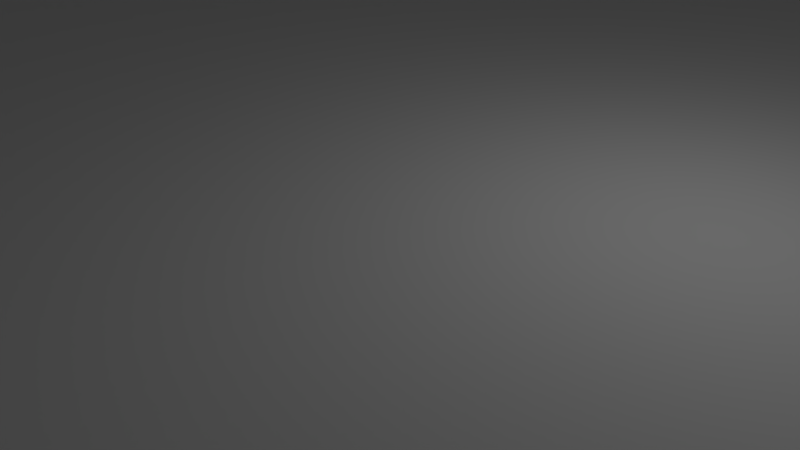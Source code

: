 # Source: odrive_adapter_i.blend  (saved by Blender 2.79.0; exported with 4.5.12 LTS)
import bpy
from mathutils import Matrix  # noqa: F401  (used for matrix-valued properties, if any)

bpy.ops.wm.read_factory_settings(use_empty=True)
scene = bpy.context.scene
scene.name = 'Scene'

# ---- collections
col_collection_1 = bpy.data.collections.new('Collection 1'); scene.collection.children.link(col_collection_1)

# ---- materials (node trees are filled in below, after node groups)
mat_material = bpy.data.materials.new('Material')
mat_material.alpha_threshold = 0.0
mat_material.use_transparent_shadow = False
mat_material.roughness = 0.5
mat_material.line_color = (0.0, 0.0, 0.0, 1.0)

# ---- material node trees

# ---- world
world_world = bpy.data.worlds.new('World'); scene.world = world_world
world_world.color = (0.05088, 0.05088, 0.05088)
world_world.use_sun_shadow = False
world_world.sun_shadow_jitter_overblur = 0.0
world_world.cycles.sampling_method = 'MANUAL'

# ---- cameras
cam_camera = bpy.data.cameras.new('Camera')
cam_camera.clip_end = 100.0
cam_camera.lens = 35.0
cam_camera.sensor_width = 32.0
cam_camera.sensor_height = 18.0
cam_camera.ortho_scale = 7.314
cam_camera.dof.focus_distance = 0.0
cam_camera.dof.aperture_fstop = 128.0

# ---- lights
light_lamp = bpy.data.lights.new('Lamp', 'POINT')
light_lamp.transmission_factor = 0.0
light_lamp.cutoff_distance = 30.0
light_lamp.energy = 100.0
light_lamp.shadow_buffer_clip_start = 1.001
light_lamp.shadow_soft_size = 0.1
light_lamp.shadow_maximum_resolution = 0.006
light_lamp.use_absolute_resolution = True

# ---- meshes
me_cylinder_015 = bpy.data.meshes.new('Cylinder.015')
me_cylinder_015.from_pydata([(0.0, 2.0, -10.0), (0.0, 2.0, 10.0), (0.2507, 1.984, -10.0), (0.2507, 1.984, 10.0), (0.4974, 1.937, -10.0), (0.4974, 1.937, 10.0), (0.7362, 1.86, -10.0), (0.7362, 1.86, 10.0), (0.9635, 1.753, -10.0), (0.9635, 1.753, 10.0), (1.176, 1.618, -10.0), (1.176, 1.618, 10.0), (1.369, 1.458, -10.0), (1.369, 1.458, 10.0), (1.541, 1.275, -10.0), (1.541, 1.275, 10.0), (1.689, 1.072, -10.0), (1.689, 1.072, 10.0), (1.81, 0.8516, -10.0), (1.81, 0.8516, 10.0), (1.902, 0.618, -10.0), (1.902, 0.618, 10.0), (1.965, 0.3748, -10.0), (1.965, 0.3748, 10.0), (1.996, 0.1256, -10.0), (1.996, 0.1256, 10.0), (1.996, -0.1256, -10.0), (1.996, -0.1256, 10.0), (1.965, -0.3748, -10.0), (1.965, -0.3748, 10.0), (1.902, -0.618, -10.0), (1.902, -0.618, 10.0), (1.81, -0.8516, -10.0), (1.81, -0.8516, 10.0), (1.689, -1.072, -10.0), (1.689, -1.072, 10.0), (1.541, -1.275, -10.0), (1.541, -1.275, 10.0), (1.369, -1.458, -10.0), (1.369, -1.458, 10.0), (1.176, -1.618, -10.0), (1.176, -1.618, 10.0), (0.9635, -1.753, -10.0), (0.9635, -1.753, 10.0), (0.7362, -1.86, -10.0), (0.7362, -1.86, 10.0), (0.4974, -1.937, -10.0), (0.4974, -1.937, 10.0), (0.2507, -1.984, -10.0), (0.2507, -1.984, 10.0), (-1.605e-06, -2.0, -10.0), (-1.605e-06, -2.0, 10.0), (-0.2507, -1.984, -10.0), (-0.2507, -1.984, 10.0), (-0.4974, -1.937, -10.0), (-0.4974, -1.937, 10.0), (-0.7363, -1.86, -10.0), (-0.7363, -1.86, 10.0), (-0.9635, -1.753, -10.0), (-0.9635, -1.753, 10.0), (-1.176, -1.618, -10.0), (-1.176, -1.618, 10.0), (-1.369, -1.458, -10.0), (-1.369, -1.458, 10.0), (-1.541, -1.275, -10.0), (-1.541, -1.275, 10.0), (-1.689, -1.072, -10.0), (-1.689, -1.072, 10.0), (-1.81, -0.8516, -10.0), (-1.81, -0.8516, 10.0), (-1.902, -0.618, -10.0), (-1.902, -0.618, 10.0), (-1.965, -0.3748, -10.0), (-1.965, -0.3748, 10.0), (-1.996, -0.1256, -10.0), (-1.996, -0.1256, 10.0), (-1.996, 0.1256, -10.0), (-1.996, 0.1256, 10.0), (-1.965, 0.3748, -10.0), (-1.965, 0.3748, 10.0), (-1.902, 0.618, -10.0), (-1.902, 0.618, 10.0), (-1.81, 0.8516, -10.0), (-1.81, 0.8516, 10.0), (-1.689, 1.072, -10.0), (-1.689, 1.072, 10.0), (-1.541, 1.275, -10.0), (-1.541, 1.275, 10.0), (-1.369, 1.458, -10.0), (-1.369, 1.458, 10.0), (-1.176, 1.618, -10.0), (-1.176, 1.618, 10.0), (-0.9635, 1.753, -10.0), (-0.9635, 1.753, 10.0), (-0.7362, 1.86, -10.0), (-0.7362, 1.86, 10.0), (-0.4974, 1.937, -10.0), (-0.4974, 1.937, 10.0), (-0.2507, 1.984, -10.0), (-0.2507, 1.984, 10.0)], [], [(0, 1, 3, 2), (2, 3, 5, 4), (4, 5, 7, 6), (6, 7, 9, 8), (8, 9, 11, 10), (10, 11, 13, 12), (12, 13, 15, 14), (14, 15, 17, 16), (16, 17, 19, 18), (18, 19, 21, 20), (20, 21, 23, 22), (22, 23, 25, 24), (24, 25, 27, 26), (26, 27, 29, 28), (28, 29, 31, 30), (30, 31, 33, 32), (32, 33, 35, 34), (34, 35, 37, 36), (36, 37, 39, 38), (38, 39, 41, 40), (40, 41, 43, 42), (42, 43, 45, 44), (44, 45, 47, 46), (46, 47, 49, 48), (48, 49, 51, 50), (50, 51, 53, 52), (52, 53, 55, 54), (54, 55, 57, 56), (56, 57, 59, 58), (58, 59, 61, 60), (60, 61, 63, 62), (62, 63, 65, 64), (64, 65, 67, 66), (66, 67, 69, 68), (68, 69, 71, 70), (70, 71, 73, 72), (72, 73, 75, 74), (74, 75, 77, 76), (76, 77, 79, 78), (78, 79, 81, 80), (80, 81, 83, 82), (82, 83, 85, 84), (84, 85, 87, 86), (86, 87, 89, 88), (88, 89, 91, 90), (90, 91, 93, 92), (92, 93, 95, 94), (94, 95, 97, 96), (3, 1, 99, 97, 95, 93, 91, 89, 87, 85, 83, 81, 79, 77, 75, 73, 71, 69, 67, 65, 63, 61, 59, 57, 55, 53, 51, 49, 47, 45, 43, 41, 39, 37, 35, 33, 31, 29, 27, 25, 23, 21, 19, 17, 15, 13, 11, 9, 7, 5), (96, 97, 99, 98), (98, 99, 1, 0), (0, 2, 4, 6, 8, 10, 12, 14, 16, 18, 20, 22, 24, 26, 28, 30, 32, 34, 36, 38, 40, 42, 44, 46, 48, 50, 52, 54, 56, 58, 60, 62, 64, 66, 68, 70, 72, 74, 76, 78, 80, 82, 84, 86, 88, 90, 92, 94, 96, 98)])
me_cylinder_015.use_remesh_preserve_volume = False
me_cylinder_015.use_remesh_preserve_attributes = False
me_cylinder_015.use_mirror_vertex_groups = False
me_cylinder_015.update()
me_cylinder_014 = bpy.data.meshes.new('Cylinder.014')
me_cylinder_014.from_pydata([(0.0, 2.0, -10.0), (0.0, 2.0, 10.0), (0.2507, 1.984, -10.0), (0.2507, 1.984, 10.0), (0.4974, 1.937, -10.0), (0.4974, 1.937, 10.0), (0.7362, 1.86, -10.0), (0.7362, 1.86, 10.0), (0.9635, 1.753, -10.0), (0.9635, 1.753, 10.0), (1.176, 1.618, -10.0), (1.176, 1.618, 10.0), (1.369, 1.458, -10.0), (1.369, 1.458, 10.0), (1.541, 1.275, -10.0), (1.541, 1.275, 10.0), (1.689, 1.072, -10.0), (1.689, 1.072, 10.0), (1.81, 0.8516, -10.0), (1.81, 0.8516, 10.0), (1.902, 0.618, -10.0), (1.902, 0.618, 10.0), (1.965, 0.3748, -10.0), (1.965, 0.3748, 10.0), (1.996, 0.1256, -10.0), (1.996, 0.1256, 10.0), (1.996, -0.1256, -10.0), (1.996, -0.1256, 10.0), (1.965, -0.3748, -10.0), (1.965, -0.3748, 10.0), (1.902, -0.618, -10.0), (1.902, -0.618, 10.0), (1.81, -0.8516, -10.0), (1.81, -0.8516, 10.0), (1.689, -1.072, -10.0), (1.689, -1.072, 10.0), (1.541, -1.275, -10.0), (1.541, -1.275, 10.0), (1.369, -1.458, -10.0), (1.369, -1.458, 10.0), (1.176, -1.618, -10.0), (1.176, -1.618, 10.0), (0.9635, -1.753, -10.0), (0.9635, -1.753, 10.0), (0.7362, -1.86, -10.0), (0.7362, -1.86, 10.0), (0.4974, -1.937, -10.0), (0.4974, -1.937, 10.0), (0.2507, -1.984, -10.0), (0.2507, -1.984, 10.0), (-1.605e-06, -2.0, -10.0), (-1.605e-06, -2.0, 10.0), (-0.2507, -1.984, -10.0), (-0.2507, -1.984, 10.0), (-0.4974, -1.937, -10.0), (-0.4974, -1.937, 10.0), (-0.7363, -1.86, -10.0), (-0.7363, -1.86, 10.0), (-0.9635, -1.753, -10.0), (-0.9635, -1.753, 10.0), (-1.176, -1.618, -10.0), (-1.176, -1.618, 10.0), (-1.369, -1.458, -10.0), (-1.369, -1.458, 10.0), (-1.541, -1.275, -10.0), (-1.541, -1.275, 10.0), (-1.689, -1.072, -10.0), (-1.689, -1.072, 10.0), (-1.81, -0.8516, -10.0), (-1.81, -0.8516, 10.0), (-1.902, -0.618, -10.0), (-1.902, -0.618, 10.0), (-1.965, -0.3748, -10.0), (-1.965, -0.3748, 10.0), (-1.996, -0.1256, -10.0), (-1.996, -0.1256, 10.0), (-1.996, 0.1256, -10.0), (-1.996, 0.1256, 10.0), (-1.965, 0.3748, -10.0), (-1.965, 0.3748, 10.0), (-1.902, 0.618, -10.0), (-1.902, 0.618, 10.0), (-1.81, 0.8516, -10.0), (-1.81, 0.8516, 10.0), (-1.689, 1.072, -10.0), (-1.689, 1.072, 10.0), (-1.541, 1.275, -10.0), (-1.541, 1.275, 10.0), (-1.369, 1.458, -10.0), (-1.369, 1.458, 10.0), (-1.176, 1.618, -10.0), (-1.176, 1.618, 10.0), (-0.9635, 1.753, -10.0), (-0.9635, 1.753, 10.0), (-0.7362, 1.86, -10.0), (-0.7362, 1.86, 10.0), (-0.4974, 1.937, -10.0), (-0.4974, 1.937, 10.0), (-0.2507, 1.984, -10.0), (-0.2507, 1.984, 10.0)], [], [(0, 1, 3, 2), (2, 3, 5, 4), (4, 5, 7, 6), (6, 7, 9, 8), (8, 9, 11, 10), (10, 11, 13, 12), (12, 13, 15, 14), (14, 15, 17, 16), (16, 17, 19, 18), (18, 19, 21, 20), (20, 21, 23, 22), (22, 23, 25, 24), (24, 25, 27, 26), (26, 27, 29, 28), (28, 29, 31, 30), (30, 31, 33, 32), (32, 33, 35, 34), (34, 35, 37, 36), (36, 37, 39, 38), (38, 39, 41, 40), (40, 41, 43, 42), (42, 43, 45, 44), (44, 45, 47, 46), (46, 47, 49, 48), (48, 49, 51, 50), (50, 51, 53, 52), (52, 53, 55, 54), (54, 55, 57, 56), (56, 57, 59, 58), (58, 59, 61, 60), (60, 61, 63, 62), (62, 63, 65, 64), (64, 65, 67, 66), (66, 67, 69, 68), (68, 69, 71, 70), (70, 71, 73, 72), (72, 73, 75, 74), (74, 75, 77, 76), (76, 77, 79, 78), (78, 79, 81, 80), (80, 81, 83, 82), (82, 83, 85, 84), (84, 85, 87, 86), (86, 87, 89, 88), (88, 89, 91, 90), (90, 91, 93, 92), (92, 93, 95, 94), (94, 95, 97, 96), (3, 1, 99, 97, 95, 93, 91, 89, 87, 85, 83, 81, 79, 77, 75, 73, 71, 69, 67, 65, 63, 61, 59, 57, 55, 53, 51, 49, 47, 45, 43, 41, 39, 37, 35, 33, 31, 29, 27, 25, 23, 21, 19, 17, 15, 13, 11, 9, 7, 5), (96, 97, 99, 98), (98, 99, 1, 0), (0, 2, 4, 6, 8, 10, 12, 14, 16, 18, 20, 22, 24, 26, 28, 30, 32, 34, 36, 38, 40, 42, 44, 46, 48, 50, 52, 54, 56, 58, 60, 62, 64, 66, 68, 70, 72, 74, 76, 78, 80, 82, 84, 86, 88, 90, 92, 94, 96, 98)])
me_cylinder_014.use_remesh_preserve_volume = False
me_cylinder_014.use_remesh_preserve_attributes = False
me_cylinder_014.use_mirror_vertex_groups = False
me_cylinder_014.update()
me_cylinder_013 = bpy.data.meshes.new('Cylinder.013')
me_cylinder_013.from_pydata([(0.0, 2.0, -10.0), (0.0, 2.0, 10.0), (0.2507, 1.984, -10.0), (0.2507, 1.984, 10.0), (0.4974, 1.937, -10.0), (0.4974, 1.937, 10.0), (0.7362, 1.86, -10.0), (0.7362, 1.86, 10.0), (0.9635, 1.753, -10.0), (0.9635, 1.753, 10.0), (1.176, 1.618, -10.0), (1.176, 1.618, 10.0), (1.369, 1.458, -10.0), (1.369, 1.458, 10.0), (1.541, 1.275, -10.0), (1.541, 1.275, 10.0), (1.689, 1.072, -10.0), (1.689, 1.072, 10.0), (1.81, 0.8516, -10.0), (1.81, 0.8516, 10.0), (1.902, 0.618, -10.0), (1.902, 0.618, 10.0), (1.965, 0.3748, -10.0), (1.965, 0.3748, 10.0), (1.996, 0.1256, -10.0), (1.996, 0.1256, 10.0), (1.996, -0.1256, -10.0), (1.996, -0.1256, 10.0), (1.965, -0.3748, -10.0), (1.965, -0.3748, 10.0), (1.902, -0.618, -10.0), (1.902, -0.618, 10.0), (1.81, -0.8516, -10.0), (1.81, -0.8516, 10.0), (1.689, -1.072, -10.0), (1.689, -1.072, 10.0), (1.541, -1.275, -10.0), (1.541, -1.275, 10.0), (1.369, -1.458, -10.0), (1.369, -1.458, 10.0), (1.176, -1.618, -10.0), (1.176, -1.618, 10.0), (0.9635, -1.753, -10.0), (0.9635, -1.753, 10.0), (0.7362, -1.86, -10.0), (0.7362, -1.86, 10.0), (0.4974, -1.937, -10.0), (0.4974, -1.937, 10.0), (0.2507, -1.984, -10.0), (0.2507, -1.984, 10.0), (-1.605e-06, -2.0, -10.0), (-1.605e-06, -2.0, 10.0), (-0.2507, -1.984, -10.0), (-0.2507, -1.984, 10.0), (-0.4974, -1.937, -10.0), (-0.4974, -1.937, 10.0), (-0.7363, -1.86, -10.0), (-0.7363, -1.86, 10.0), (-0.9635, -1.753, -10.0), (-0.9635, -1.753, 10.0), (-1.176, -1.618, -10.0), (-1.176, -1.618, 10.0), (-1.369, -1.458, -10.0), (-1.369, -1.458, 10.0), (-1.541, -1.275, -10.0), (-1.541, -1.275, 10.0), (-1.689, -1.072, -10.0), (-1.689, -1.072, 10.0), (-1.81, -0.8516, -10.0), (-1.81, -0.8516, 10.0), (-1.902, -0.618, -10.0), (-1.902, -0.618, 10.0), (-1.965, -0.3748, -10.0), (-1.965, -0.3748, 10.0), (-1.996, -0.1256, -10.0), (-1.996, -0.1256, 10.0), (-1.996, 0.1256, -10.0), (-1.996, 0.1256, 10.0), (-1.965, 0.3748, -10.0), (-1.965, 0.3748, 10.0), (-1.902, 0.618, -10.0), (-1.902, 0.618, 10.0), (-1.81, 0.8516, -10.0), (-1.81, 0.8516, 10.0), (-1.689, 1.072, -10.0), (-1.689, 1.072, 10.0), (-1.541, 1.275, -10.0), (-1.541, 1.275, 10.0), (-1.369, 1.458, -10.0), (-1.369, 1.458, 10.0), (-1.176, 1.618, -10.0), (-1.176, 1.618, 10.0), (-0.9635, 1.753, -10.0), (-0.9635, 1.753, 10.0), (-0.7362, 1.86, -10.0), (-0.7362, 1.86, 10.0), (-0.4974, 1.937, -10.0), (-0.4974, 1.937, 10.0), (-0.2507, 1.984, -10.0), (-0.2507, 1.984, 10.0)], [], [(0, 1, 3, 2), (2, 3, 5, 4), (4, 5, 7, 6), (6, 7, 9, 8), (8, 9, 11, 10), (10, 11, 13, 12), (12, 13, 15, 14), (14, 15, 17, 16), (16, 17, 19, 18), (18, 19, 21, 20), (20, 21, 23, 22), (22, 23, 25, 24), (24, 25, 27, 26), (26, 27, 29, 28), (28, 29, 31, 30), (30, 31, 33, 32), (32, 33, 35, 34), (34, 35, 37, 36), (36, 37, 39, 38), (38, 39, 41, 40), (40, 41, 43, 42), (42, 43, 45, 44), (44, 45, 47, 46), (46, 47, 49, 48), (48, 49, 51, 50), (50, 51, 53, 52), (52, 53, 55, 54), (54, 55, 57, 56), (56, 57, 59, 58), (58, 59, 61, 60), (60, 61, 63, 62), (62, 63, 65, 64), (64, 65, 67, 66), (66, 67, 69, 68), (68, 69, 71, 70), (70, 71, 73, 72), (72, 73, 75, 74), (74, 75, 77, 76), (76, 77, 79, 78), (78, 79, 81, 80), (80, 81, 83, 82), (82, 83, 85, 84), (84, 85, 87, 86), (86, 87, 89, 88), (88, 89, 91, 90), (90, 91, 93, 92), (92, 93, 95, 94), (94, 95, 97, 96), (3, 1, 99, 97, 95, 93, 91, 89, 87, 85, 83, 81, 79, 77, 75, 73, 71, 69, 67, 65, 63, 61, 59, 57, 55, 53, 51, 49, 47, 45, 43, 41, 39, 37, 35, 33, 31, 29, 27, 25, 23, 21, 19, 17, 15, 13, 11, 9, 7, 5), (96, 97, 99, 98), (98, 99, 1, 0), (0, 2, 4, 6, 8, 10, 12, 14, 16, 18, 20, 22, 24, 26, 28, 30, 32, 34, 36, 38, 40, 42, 44, 46, 48, 50, 52, 54, 56, 58, 60, 62, 64, 66, 68, 70, 72, 74, 76, 78, 80, 82, 84, 86, 88, 90, 92, 94, 96, 98)])
me_cylinder_013.use_remesh_preserve_volume = False
me_cylinder_013.use_remesh_preserve_attributes = False
me_cylinder_013.use_mirror_vertex_groups = False
me_cylinder_013.update()
me_cylinder_012 = bpy.data.meshes.new('Cylinder.012')
me_cylinder_012.from_pydata([(0.0, 2.0, -10.0), (0.0, 2.0, 10.0), (0.2507, 1.984, -10.0), (0.2507, 1.984, 10.0), (0.4974, 1.937, -10.0), (0.4974, 1.937, 10.0), (0.7362, 1.86, -10.0), (0.7362, 1.86, 10.0), (0.9635, 1.753, -10.0), (0.9635, 1.753, 10.0), (1.176, 1.618, -10.0), (1.176, 1.618, 10.0), (1.369, 1.458, -10.0), (1.369, 1.458, 10.0), (1.541, 1.275, -10.0), (1.541, 1.275, 10.0), (1.689, 1.072, -10.0), (1.689, 1.072, 10.0), (1.81, 0.8516, -10.0), (1.81, 0.8516, 10.0), (1.902, 0.618, -10.0), (1.902, 0.618, 10.0), (1.965, 0.3748, -10.0), (1.965, 0.3748, 10.0), (1.996, 0.1256, -10.0), (1.996, 0.1256, 10.0), (1.996, -0.1256, -10.0), (1.996, -0.1256, 10.0), (1.965, -0.3748, -10.0), (1.965, -0.3748, 10.0), (1.902, -0.618, -10.0), (1.902, -0.618, 10.0), (1.81, -0.8516, -10.0), (1.81, -0.8516, 10.0), (1.689, -1.072, -10.0), (1.689, -1.072, 10.0), (1.541, -1.275, -10.0), (1.541, -1.275, 10.0), (1.369, -1.458, -10.0), (1.369, -1.458, 10.0), (1.176, -1.618, -10.0), (1.176, -1.618, 10.0), (0.9635, -1.753, -10.0), (0.9635, -1.753, 10.0), (0.7362, -1.86, -10.0), (0.7362, -1.86, 10.0), (0.4974, -1.937, -10.0), (0.4974, -1.937, 10.0), (0.2507, -1.984, -10.0), (0.2507, -1.984, 10.0), (-1.605e-06, -2.0, -10.0), (-1.605e-06, -2.0, 10.0), (-0.2507, -1.984, -10.0), (-0.2507, -1.984, 10.0), (-0.4974, -1.937, -10.0), (-0.4974, -1.937, 10.0), (-0.7363, -1.86, -10.0), (-0.7363, -1.86, 10.0), (-0.9635, -1.753, -10.0), (-0.9635, -1.753, 10.0), (-1.176, -1.618, -10.0), (-1.176, -1.618, 10.0), (-1.369, -1.458, -10.0), (-1.369, -1.458, 10.0), (-1.541, -1.275, -10.0), (-1.541, -1.275, 10.0), (-1.689, -1.072, -10.0), (-1.689, -1.072, 10.0), (-1.81, -0.8516, -10.0), (-1.81, -0.8516, 10.0), (-1.902, -0.618, -10.0), (-1.902, -0.618, 10.0), (-1.965, -0.3748, -10.0), (-1.965, -0.3748, 10.0), (-1.996, -0.1256, -10.0), (-1.996, -0.1256, 10.0), (-1.996, 0.1256, -10.0), (-1.996, 0.1256, 10.0), (-1.965, 0.3748, -10.0), (-1.965, 0.3748, 10.0), (-1.902, 0.618, -10.0), (-1.902, 0.618, 10.0), (-1.81, 0.8516, -10.0), (-1.81, 0.8516, 10.0), (-1.689, 1.072, -10.0), (-1.689, 1.072, 10.0), (-1.541, 1.275, -10.0), (-1.541, 1.275, 10.0), (-1.369, 1.458, -10.0), (-1.369, 1.458, 10.0), (-1.176, 1.618, -10.0), (-1.176, 1.618, 10.0), (-0.9635, 1.753, -10.0), (-0.9635, 1.753, 10.0), (-0.7362, 1.86, -10.0), (-0.7362, 1.86, 10.0), (-0.4974, 1.937, -10.0), (-0.4974, 1.937, 10.0), (-0.2507, 1.984, -10.0), (-0.2507, 1.984, 10.0)], [], [(0, 1, 3, 2), (2, 3, 5, 4), (4, 5, 7, 6), (6, 7, 9, 8), (8, 9, 11, 10), (10, 11, 13, 12), (12, 13, 15, 14), (14, 15, 17, 16), (16, 17, 19, 18), (18, 19, 21, 20), (20, 21, 23, 22), (22, 23, 25, 24), (24, 25, 27, 26), (26, 27, 29, 28), (28, 29, 31, 30), (30, 31, 33, 32), (32, 33, 35, 34), (34, 35, 37, 36), (36, 37, 39, 38), (38, 39, 41, 40), (40, 41, 43, 42), (42, 43, 45, 44), (44, 45, 47, 46), (46, 47, 49, 48), (48, 49, 51, 50), (50, 51, 53, 52), (52, 53, 55, 54), (54, 55, 57, 56), (56, 57, 59, 58), (58, 59, 61, 60), (60, 61, 63, 62), (62, 63, 65, 64), (64, 65, 67, 66), (66, 67, 69, 68), (68, 69, 71, 70), (70, 71, 73, 72), (72, 73, 75, 74), (74, 75, 77, 76), (76, 77, 79, 78), (78, 79, 81, 80), (80, 81, 83, 82), (82, 83, 85, 84), (84, 85, 87, 86), (86, 87, 89, 88), (88, 89, 91, 90), (90, 91, 93, 92), (92, 93, 95, 94), (94, 95, 97, 96), (3, 1, 99, 97, 95, 93, 91, 89, 87, 85, 83, 81, 79, 77, 75, 73, 71, 69, 67, 65, 63, 61, 59, 57, 55, 53, 51, 49, 47, 45, 43, 41, 39, 37, 35, 33, 31, 29, 27, 25, 23, 21, 19, 17, 15, 13, 11, 9, 7, 5), (96, 97, 99, 98), (98, 99, 1, 0), (0, 2, 4, 6, 8, 10, 12, 14, 16, 18, 20, 22, 24, 26, 28, 30, 32, 34, 36, 38, 40, 42, 44, 46, 48, 50, 52, 54, 56, 58, 60, 62, 64, 66, 68, 70, 72, 74, 76, 78, 80, 82, 84, 86, 88, 90, 92, 94, 96, 98)])
me_cylinder_012.use_remesh_preserve_volume = False
me_cylinder_012.use_remesh_preserve_attributes = False
me_cylinder_012.use_mirror_vertex_groups = False
me_cylinder_012.update()
me_cylinder_011 = bpy.data.meshes.new('Cylinder.011')
me_cylinder_011.from_pydata([(0.0, 2.0, -10.0), (0.0, 2.0, 10.0), (0.2507, 1.984, -10.0), (0.2507, 1.984, 10.0), (0.4974, 1.937, -10.0), (0.4974, 1.937, 10.0), (0.7362, 1.86, -10.0), (0.7362, 1.86, 10.0), (0.9635, 1.753, -10.0), (0.9635, 1.753, 10.0), (1.176, 1.618, -10.0), (1.176, 1.618, 10.0), (1.369, 1.458, -10.0), (1.369, 1.458, 10.0), (1.541, 1.275, -10.0), (1.541, 1.275, 10.0), (1.689, 1.072, -10.0), (1.689, 1.072, 10.0), (1.81, 0.8516, -10.0), (1.81, 0.8516, 10.0), (1.902, 0.618, -10.0), (1.902, 0.618, 10.0), (1.965, 0.3748, -10.0), (1.965, 0.3748, 10.0), (1.996, 0.1256, -10.0), (1.996, 0.1256, 10.0), (1.996, -0.1256, -10.0), (1.996, -0.1256, 10.0), (1.965, -0.3748, -10.0), (1.965, -0.3748, 10.0), (1.902, -0.618, -10.0), (1.902, -0.618, 10.0), (1.81, -0.8516, -10.0), (1.81, -0.8516, 10.0), (1.689, -1.072, -10.0), (1.689, -1.072, 10.0), (1.541, -1.275, -10.0), (1.541, -1.275, 10.0), (1.369, -1.458, -10.0), (1.369, -1.458, 10.0), (1.176, -1.618, -10.0), (1.176, -1.618, 10.0), (0.9635, -1.753, -10.0), (0.9635, -1.753, 10.0), (0.7362, -1.86, -10.0), (0.7362, -1.86, 10.0), (0.4974, -1.937, -10.0), (0.4974, -1.937, 10.0), (0.2507, -1.984, -10.0), (0.2507, -1.984, 10.0), (-1.605e-06, -2.0, -10.0), (-1.605e-06, -2.0, 10.0), (-0.2507, -1.984, -10.0), (-0.2507, -1.984, 10.0), (-0.4974, -1.937, -10.0), (-0.4974, -1.937, 10.0), (-0.7363, -1.86, -10.0), (-0.7363, -1.86, 10.0), (-0.9635, -1.753, -10.0), (-0.9635, -1.753, 10.0), (-1.176, -1.618, -10.0), (-1.176, -1.618, 10.0), (-1.369, -1.458, -10.0), (-1.369, -1.458, 10.0), (-1.541, -1.275, -10.0), (-1.541, -1.275, 10.0), (-1.689, -1.072, -10.0), (-1.689, -1.072, 10.0), (-1.81, -0.8516, -10.0), (-1.81, -0.8516, 10.0), (-1.902, -0.618, -10.0), (-1.902, -0.618, 10.0), (-1.965, -0.3748, -10.0), (-1.965, -0.3748, 10.0), (-1.996, -0.1256, -10.0), (-1.996, -0.1256, 10.0), (-1.996, 0.1256, -10.0), (-1.996, 0.1256, 10.0), (-1.965, 0.3748, -10.0), (-1.965, 0.3748, 10.0), (-1.902, 0.618, -10.0), (-1.902, 0.618, 10.0), (-1.81, 0.8516, -10.0), (-1.81, 0.8516, 10.0), (-1.689, 1.072, -10.0), (-1.689, 1.072, 10.0), (-1.541, 1.275, -10.0), (-1.541, 1.275, 10.0), (-1.369, 1.458, -10.0), (-1.369, 1.458, 10.0), (-1.176, 1.618, -10.0), (-1.176, 1.618, 10.0), (-0.9635, 1.753, -10.0), (-0.9635, 1.753, 10.0), (-0.7362, 1.86, -10.0), (-0.7362, 1.86, 10.0), (-0.4974, 1.937, -10.0), (-0.4974, 1.937, 10.0), (-0.2507, 1.984, -10.0), (-0.2507, 1.984, 10.0)], [], [(0, 1, 3, 2), (2, 3, 5, 4), (4, 5, 7, 6), (6, 7, 9, 8), (8, 9, 11, 10), (10, 11, 13, 12), (12, 13, 15, 14), (14, 15, 17, 16), (16, 17, 19, 18), (18, 19, 21, 20), (20, 21, 23, 22), (22, 23, 25, 24), (24, 25, 27, 26), (26, 27, 29, 28), (28, 29, 31, 30), (30, 31, 33, 32), (32, 33, 35, 34), (34, 35, 37, 36), (36, 37, 39, 38), (38, 39, 41, 40), (40, 41, 43, 42), (42, 43, 45, 44), (44, 45, 47, 46), (46, 47, 49, 48), (48, 49, 51, 50), (50, 51, 53, 52), (52, 53, 55, 54), (54, 55, 57, 56), (56, 57, 59, 58), (58, 59, 61, 60), (60, 61, 63, 62), (62, 63, 65, 64), (64, 65, 67, 66), (66, 67, 69, 68), (68, 69, 71, 70), (70, 71, 73, 72), (72, 73, 75, 74), (74, 75, 77, 76), (76, 77, 79, 78), (78, 79, 81, 80), (80, 81, 83, 82), (82, 83, 85, 84), (84, 85, 87, 86), (86, 87, 89, 88), (88, 89, 91, 90), (90, 91, 93, 92), (92, 93, 95, 94), (94, 95, 97, 96), (3, 1, 99, 97, 95, 93, 91, 89, 87, 85, 83, 81, 79, 77, 75, 73, 71, 69, 67, 65, 63, 61, 59, 57, 55, 53, 51, 49, 47, 45, 43, 41, 39, 37, 35, 33, 31, 29, 27, 25, 23, 21, 19, 17, 15, 13, 11, 9, 7, 5), (96, 97, 99, 98), (98, 99, 1, 0), (0, 2, 4, 6, 8, 10, 12, 14, 16, 18, 20, 22, 24, 26, 28, 30, 32, 34, 36, 38, 40, 42, 44, 46, 48, 50, 52, 54, 56, 58, 60, 62, 64, 66, 68, 70, 72, 74, 76, 78, 80, 82, 84, 86, 88, 90, 92, 94, 96, 98)])
me_cylinder_011.use_remesh_preserve_volume = False
me_cylinder_011.use_remesh_preserve_attributes = False
me_cylinder_011.use_mirror_vertex_groups = False
me_cylinder_011.update()
me_cylinder_010 = bpy.data.meshes.new('Cylinder.010')
me_cylinder_010.from_pydata([(0.0, 2.0, -10.0), (0.0, 2.0, 10.0), (0.2507, 1.984, -10.0), (0.2507, 1.984, 10.0), (0.4974, 1.937, -10.0), (0.4974, 1.937, 10.0), (0.7362, 1.86, -10.0), (0.7362, 1.86, 10.0), (0.9635, 1.753, -10.0), (0.9635, 1.753, 10.0), (1.176, 1.618, -10.0), (1.176, 1.618, 10.0), (1.369, 1.458, -10.0), (1.369, 1.458, 10.0), (1.541, 1.275, -10.0), (1.541, 1.275, 10.0), (1.689, 1.072, -10.0), (1.689, 1.072, 10.0), (1.81, 0.8516, -10.0), (1.81, 0.8516, 10.0), (1.902, 0.618, -10.0), (1.902, 0.618, 10.0), (1.965, 0.3748, -10.0), (1.965, 0.3748, 10.0), (1.996, 0.1256, -10.0), (1.996, 0.1256, 10.0), (1.996, -0.1256, -10.0), (1.996, -0.1256, 10.0), (1.965, -0.3748, -10.0), (1.965, -0.3748, 10.0), (1.902, -0.618, -10.0), (1.902, -0.618, 10.0), (1.81, -0.8516, -10.0), (1.81, -0.8516, 10.0), (1.689, -1.072, -10.0), (1.689, -1.072, 10.0), (1.541, -1.275, -10.0), (1.541, -1.275, 10.0), (1.369, -1.458, -10.0), (1.369, -1.458, 10.0), (1.176, -1.618, -10.0), (1.176, -1.618, 10.0), (0.9635, -1.753, -10.0), (0.9635, -1.753, 10.0), (0.7362, -1.86, -10.0), (0.7362, -1.86, 10.0), (0.4974, -1.937, -10.0), (0.4974, -1.937, 10.0), (0.2507, -1.984, -10.0), (0.2507, -1.984, 10.0), (-1.605e-06, -2.0, -10.0), (-1.605e-06, -2.0, 10.0), (-0.2507, -1.984, -10.0), (-0.2507, -1.984, 10.0), (-0.4974, -1.937, -10.0), (-0.4974, -1.937, 10.0), (-0.7363, -1.86, -10.0), (-0.7363, -1.86, 10.0), (-0.9635, -1.753, -10.0), (-0.9635, -1.753, 10.0), (-1.176, -1.618, -10.0), (-1.176, -1.618, 10.0), (-1.369, -1.458, -10.0), (-1.369, -1.458, 10.0), (-1.541, -1.275, -10.0), (-1.541, -1.275, 10.0), (-1.689, -1.072, -10.0), (-1.689, -1.072, 10.0), (-1.81, -0.8516, -10.0), (-1.81, -0.8516, 10.0), (-1.902, -0.618, -10.0), (-1.902, -0.618, 10.0), (-1.965, -0.3748, -10.0), (-1.965, -0.3748, 10.0), (-1.996, -0.1256, -10.0), (-1.996, -0.1256, 10.0), (-1.996, 0.1256, -10.0), (-1.996, 0.1256, 10.0), (-1.965, 0.3748, -10.0), (-1.965, 0.3748, 10.0), (-1.902, 0.618, -10.0), (-1.902, 0.618, 10.0), (-1.81, 0.8516, -10.0), (-1.81, 0.8516, 10.0), (-1.689, 1.072, -10.0), (-1.689, 1.072, 10.0), (-1.541, 1.275, -10.0), (-1.541, 1.275, 10.0), (-1.369, 1.458, -10.0), (-1.369, 1.458, 10.0), (-1.176, 1.618, -10.0), (-1.176, 1.618, 10.0), (-0.9635, 1.753, -10.0), (-0.9635, 1.753, 10.0), (-0.7362, 1.86, -10.0), (-0.7362, 1.86, 10.0), (-0.4974, 1.937, -10.0), (-0.4974, 1.937, 10.0), (-0.2507, 1.984, -10.0), (-0.2507, 1.984, 10.0)], [], [(0, 1, 3, 2), (2, 3, 5, 4), (4, 5, 7, 6), (6, 7, 9, 8), (8, 9, 11, 10), (10, 11, 13, 12), (12, 13, 15, 14), (14, 15, 17, 16), (16, 17, 19, 18), (18, 19, 21, 20), (20, 21, 23, 22), (22, 23, 25, 24), (24, 25, 27, 26), (26, 27, 29, 28), (28, 29, 31, 30), (30, 31, 33, 32), (32, 33, 35, 34), (34, 35, 37, 36), (36, 37, 39, 38), (38, 39, 41, 40), (40, 41, 43, 42), (42, 43, 45, 44), (44, 45, 47, 46), (46, 47, 49, 48), (48, 49, 51, 50), (50, 51, 53, 52), (52, 53, 55, 54), (54, 55, 57, 56), (56, 57, 59, 58), (58, 59, 61, 60), (60, 61, 63, 62), (62, 63, 65, 64), (64, 65, 67, 66), (66, 67, 69, 68), (68, 69, 71, 70), (70, 71, 73, 72), (72, 73, 75, 74), (74, 75, 77, 76), (76, 77, 79, 78), (78, 79, 81, 80), (80, 81, 83, 82), (82, 83, 85, 84), (84, 85, 87, 86), (86, 87, 89, 88), (88, 89, 91, 90), (90, 91, 93, 92), (92, 93, 95, 94), (94, 95, 97, 96), (3, 1, 99, 97, 95, 93, 91, 89, 87, 85, 83, 81, 79, 77, 75, 73, 71, 69, 67, 65, 63, 61, 59, 57, 55, 53, 51, 49, 47, 45, 43, 41, 39, 37, 35, 33, 31, 29, 27, 25, 23, 21, 19, 17, 15, 13, 11, 9, 7, 5), (96, 97, 99, 98), (98, 99, 1, 0), (0, 2, 4, 6, 8, 10, 12, 14, 16, 18, 20, 22, 24, 26, 28, 30, 32, 34, 36, 38, 40, 42, 44, 46, 48, 50, 52, 54, 56, 58, 60, 62, 64, 66, 68, 70, 72, 74, 76, 78, 80, 82, 84, 86, 88, 90, 92, 94, 96, 98)])
me_cylinder_010.use_remesh_preserve_volume = False
me_cylinder_010.use_remesh_preserve_attributes = False
me_cylinder_010.use_mirror_vertex_groups = False
me_cylinder_010.update()
me_cylinder_009 = bpy.data.meshes.new('Cylinder.009')
me_cylinder_009.from_pydata([(0.0, 2.0, -10.0), (0.0, 2.0, 10.0), (0.2507, 1.984, -10.0), (0.2507, 1.984, 10.0), (0.4974, 1.937, -10.0), (0.4974, 1.937, 10.0), (0.7362, 1.86, -10.0), (0.7362, 1.86, 10.0), (0.9635, 1.753, -10.0), (0.9635, 1.753, 10.0), (1.176, 1.618, -10.0), (1.176, 1.618, 10.0), (1.369, 1.458, -10.0), (1.369, 1.458, 10.0), (1.541, 1.275, -10.0), (1.541, 1.275, 10.0), (1.689, 1.072, -10.0), (1.689, 1.072, 10.0), (1.81, 0.8516, -10.0), (1.81, 0.8516, 10.0), (1.902, 0.618, -10.0), (1.902, 0.618, 10.0), (1.965, 0.3748, -10.0), (1.965, 0.3748, 10.0), (1.996, 0.1256, -10.0), (1.996, 0.1256, 10.0), (1.996, -0.1256, -10.0), (1.996, -0.1256, 10.0), (1.965, -0.3748, -10.0), (1.965, -0.3748, 10.0), (1.902, -0.618, -10.0), (1.902, -0.618, 10.0), (1.81, -0.8516, -10.0), (1.81, -0.8516, 10.0), (1.689, -1.072, -10.0), (1.689, -1.072, 10.0), (1.541, -1.275, -10.0), (1.541, -1.275, 10.0), (1.369, -1.458, -10.0), (1.369, -1.458, 10.0), (1.176, -1.618, -10.0), (1.176, -1.618, 10.0), (0.9635, -1.753, -10.0), (0.9635, -1.753, 10.0), (0.7362, -1.86, -10.0), (0.7362, -1.86, 10.0), (0.4974, -1.937, -10.0), (0.4974, -1.937, 10.0), (0.2507, -1.984, -10.0), (0.2507, -1.984, 10.0), (-1.605e-06, -2.0, -10.0), (-1.605e-06, -2.0, 10.0), (-0.2507, -1.984, -10.0), (-0.2507, -1.984, 10.0), (-0.4974, -1.937, -10.0), (-0.4974, -1.937, 10.0), (-0.7363, -1.86, -10.0), (-0.7363, -1.86, 10.0), (-0.9635, -1.753, -10.0), (-0.9635, -1.753, 10.0), (-1.176, -1.618, -10.0), (-1.176, -1.618, 10.0), (-1.369, -1.458, -10.0), (-1.369, -1.458, 10.0), (-1.541, -1.275, -10.0), (-1.541, -1.275, 10.0), (-1.689, -1.072, -10.0), (-1.689, -1.072, 10.0), (-1.81, -0.8516, -10.0), (-1.81, -0.8516, 10.0), (-1.902, -0.618, -10.0), (-1.902, -0.618, 10.0), (-1.965, -0.3748, -10.0), (-1.965, -0.3748, 10.0), (-1.996, -0.1256, -10.0), (-1.996, -0.1256, 10.0), (-1.996, 0.1256, -10.0), (-1.996, 0.1256, 10.0), (-1.965, 0.3748, -10.0), (-1.965, 0.3748, 10.0), (-1.902, 0.618, -10.0), (-1.902, 0.618, 10.0), (-1.81, 0.8516, -10.0), (-1.81, 0.8516, 10.0), (-1.689, 1.072, -10.0), (-1.689, 1.072, 10.0), (-1.541, 1.275, -10.0), (-1.541, 1.275, 10.0), (-1.369, 1.458, -10.0), (-1.369, 1.458, 10.0), (-1.176, 1.618, -10.0), (-1.176, 1.618, 10.0), (-0.9635, 1.753, -10.0), (-0.9635, 1.753, 10.0), (-0.7362, 1.86, -10.0), (-0.7362, 1.86, 10.0), (-0.4974, 1.937, -10.0), (-0.4974, 1.937, 10.0), (-0.2507, 1.984, -10.0), (-0.2507, 1.984, 10.0)], [], [(0, 1, 3, 2), (2, 3, 5, 4), (4, 5, 7, 6), (6, 7, 9, 8), (8, 9, 11, 10), (10, 11, 13, 12), (12, 13, 15, 14), (14, 15, 17, 16), (16, 17, 19, 18), (18, 19, 21, 20), (20, 21, 23, 22), (22, 23, 25, 24), (24, 25, 27, 26), (26, 27, 29, 28), (28, 29, 31, 30), (30, 31, 33, 32), (32, 33, 35, 34), (34, 35, 37, 36), (36, 37, 39, 38), (38, 39, 41, 40), (40, 41, 43, 42), (42, 43, 45, 44), (44, 45, 47, 46), (46, 47, 49, 48), (48, 49, 51, 50), (50, 51, 53, 52), (52, 53, 55, 54), (54, 55, 57, 56), (56, 57, 59, 58), (58, 59, 61, 60), (60, 61, 63, 62), (62, 63, 65, 64), (64, 65, 67, 66), (66, 67, 69, 68), (68, 69, 71, 70), (70, 71, 73, 72), (72, 73, 75, 74), (74, 75, 77, 76), (76, 77, 79, 78), (78, 79, 81, 80), (80, 81, 83, 82), (82, 83, 85, 84), (84, 85, 87, 86), (86, 87, 89, 88), (88, 89, 91, 90), (90, 91, 93, 92), (92, 93, 95, 94), (94, 95, 97, 96), (3, 1, 99, 97, 95, 93, 91, 89, 87, 85, 83, 81, 79, 77, 75, 73, 71, 69, 67, 65, 63, 61, 59, 57, 55, 53, 51, 49, 47, 45, 43, 41, 39, 37, 35, 33, 31, 29, 27, 25, 23, 21, 19, 17, 15, 13, 11, 9, 7, 5), (96, 97, 99, 98), (98, 99, 1, 0), (0, 2, 4, 6, 8, 10, 12, 14, 16, 18, 20, 22, 24, 26, 28, 30, 32, 34, 36, 38, 40, 42, 44, 46, 48, 50, 52, 54, 56, 58, 60, 62, 64, 66, 68, 70, 72, 74, 76, 78, 80, 82, 84, 86, 88, 90, 92, 94, 96, 98)])
me_cylinder_009.use_remesh_preserve_volume = False
me_cylinder_009.use_remesh_preserve_attributes = False
me_cylinder_009.use_mirror_vertex_groups = False
me_cylinder_009.update()
me_cylinder_008 = bpy.data.meshes.new('Cylinder.008')
me_cylinder_008.from_pydata([(0.0, 2.0, -10.0), (0.0, 2.0, 10.0), (0.2507, 1.984, -10.0), (0.2507, 1.984, 10.0), (0.4974, 1.937, -10.0), (0.4974, 1.937, 10.0), (0.7362, 1.86, -10.0), (0.7362, 1.86, 10.0), (0.9635, 1.753, -10.0), (0.9635, 1.753, 10.0), (1.176, 1.618, -10.0), (1.176, 1.618, 10.0), (1.369, 1.458, -10.0), (1.369, 1.458, 10.0), (1.541, 1.275, -10.0), (1.541, 1.275, 10.0), (1.689, 1.072, -10.0), (1.689, 1.072, 10.0), (1.81, 0.8516, -10.0), (1.81, 0.8516, 10.0), (1.902, 0.618, -10.0), (1.902, 0.618, 10.0), (1.965, 0.3748, -10.0), (1.965, 0.3748, 10.0), (1.996, 0.1256, -10.0), (1.996, 0.1256, 10.0), (1.996, -0.1256, -10.0), (1.996, -0.1256, 10.0), (1.965, -0.3748, -10.0), (1.965, -0.3748, 10.0), (1.902, -0.618, -10.0), (1.902, -0.618, 10.0), (1.81, -0.8516, -10.0), (1.81, -0.8516, 10.0), (1.689, -1.072, -10.0), (1.689, -1.072, 10.0), (1.541, -1.275, -10.0), (1.541, -1.275, 10.0), (1.369, -1.458, -10.0), (1.369, -1.458, 10.0), (1.176, -1.618, -10.0), (1.176, -1.618, 10.0), (0.9635, -1.753, -10.0), (0.9635, -1.753, 10.0), (0.7362, -1.86, -10.0), (0.7362, -1.86, 10.0), (0.4974, -1.937, -10.0), (0.4974, -1.937, 10.0), (0.2507, -1.984, -10.0), (0.2507, -1.984, 10.0), (-1.605e-06, -2.0, -10.0), (-1.605e-06, -2.0, 10.0), (-0.2507, -1.984, -10.0), (-0.2507, -1.984, 10.0), (-0.4974, -1.937, -10.0), (-0.4974, -1.937, 10.0), (-0.7363, -1.86, -10.0), (-0.7363, -1.86, 10.0), (-0.9635, -1.753, -10.0), (-0.9635, -1.753, 10.0), (-1.176, -1.618, -10.0), (-1.176, -1.618, 10.0), (-1.369, -1.458, -10.0), (-1.369, -1.458, 10.0), (-1.541, -1.275, -10.0), (-1.541, -1.275, 10.0), (-1.689, -1.072, -10.0), (-1.689, -1.072, 10.0), (-1.81, -0.8516, -10.0), (-1.81, -0.8516, 10.0), (-1.902, -0.618, -10.0), (-1.902, -0.618, 10.0), (-1.965, -0.3748, -10.0), (-1.965, -0.3748, 10.0), (-1.996, -0.1256, -10.0), (-1.996, -0.1256, 10.0), (-1.996, 0.1256, -10.0), (-1.996, 0.1256, 10.0), (-1.965, 0.3748, -10.0), (-1.965, 0.3748, 10.0), (-1.902, 0.618, -10.0), (-1.902, 0.618, 10.0), (-1.81, 0.8516, -10.0), (-1.81, 0.8516, 10.0), (-1.689, 1.072, -10.0), (-1.689, 1.072, 10.0), (-1.541, 1.275, -10.0), (-1.541, 1.275, 10.0), (-1.369, 1.458, -10.0), (-1.369, 1.458, 10.0), (-1.176, 1.618, -10.0), (-1.176, 1.618, 10.0), (-0.9635, 1.753, -10.0), (-0.9635, 1.753, 10.0), (-0.7362, 1.86, -10.0), (-0.7362, 1.86, 10.0), (-0.4974, 1.937, -10.0), (-0.4974, 1.937, 10.0), (-0.2507, 1.984, -10.0), (-0.2507, 1.984, 10.0)], [], [(0, 1, 3, 2), (2, 3, 5, 4), (4, 5, 7, 6), (6, 7, 9, 8), (8, 9, 11, 10), (10, 11, 13, 12), (12, 13, 15, 14), (14, 15, 17, 16), (16, 17, 19, 18), (18, 19, 21, 20), (20, 21, 23, 22), (22, 23, 25, 24), (24, 25, 27, 26), (26, 27, 29, 28), (28, 29, 31, 30), (30, 31, 33, 32), (32, 33, 35, 34), (34, 35, 37, 36), (36, 37, 39, 38), (38, 39, 41, 40), (40, 41, 43, 42), (42, 43, 45, 44), (44, 45, 47, 46), (46, 47, 49, 48), (48, 49, 51, 50), (50, 51, 53, 52), (52, 53, 55, 54), (54, 55, 57, 56), (56, 57, 59, 58), (58, 59, 61, 60), (60, 61, 63, 62), (62, 63, 65, 64), (64, 65, 67, 66), (66, 67, 69, 68), (68, 69, 71, 70), (70, 71, 73, 72), (72, 73, 75, 74), (74, 75, 77, 76), (76, 77, 79, 78), (78, 79, 81, 80), (80, 81, 83, 82), (82, 83, 85, 84), (84, 85, 87, 86), (86, 87, 89, 88), (88, 89, 91, 90), (90, 91, 93, 92), (92, 93, 95, 94), (94, 95, 97, 96), (3, 1, 99, 97, 95, 93, 91, 89, 87, 85, 83, 81, 79, 77, 75, 73, 71, 69, 67, 65, 63, 61, 59, 57, 55, 53, 51, 49, 47, 45, 43, 41, 39, 37, 35, 33, 31, 29, 27, 25, 23, 21, 19, 17, 15, 13, 11, 9, 7, 5), (96, 97, 99, 98), (98, 99, 1, 0), (0, 2, 4, 6, 8, 10, 12, 14, 16, 18, 20, 22, 24, 26, 28, 30, 32, 34, 36, 38, 40, 42, 44, 46, 48, 50, 52, 54, 56, 58, 60, 62, 64, 66, 68, 70, 72, 74, 76, 78, 80, 82, 84, 86, 88, 90, 92, 94, 96, 98)])
me_cylinder_008.use_remesh_preserve_volume = False
me_cylinder_008.use_remesh_preserve_attributes = False
me_cylinder_008.use_mirror_vertex_groups = False
me_cylinder_008.update()
me_cube = bpy.data.meshes.new('Cube')
me_cube.from_pydata([(0.6765, -0.2351, -0.7013), (0.6903, -0.2355, -0.7013), (0.7039, -0.2367, -0.7013), (0.7171, -0.2386, -0.7013), (0.7296, -0.2412, -0.7013), (0.7413, -0.2446, -0.7013), (0.752, -0.2486, -0.7013), (0.7615, -0.2531, -0.7013), (0.7696, -0.2582, -0.7013), (0.7763, -0.2636, -0.7013), (0.7814, -0.2694, -0.7013), (0.7848, -0.2755, -0.7013), (0.7865, -0.2816, -0.7013), (0.7865, -0.2879, -0.7013), (0.7848, -0.2941, -0.7013), (0.7814, -0.3001, -0.7013), (0.7763, -0.3059, -0.7013), (0.7696, -0.3114, -0.7013), (0.7615, -0.3164, -0.7013), (0.752, -0.321, -0.7013), (0.7413, -0.325, -0.7013), (0.7296, -0.3283, -0.7013), (0.7171, -0.3309, -0.7013), (0.7039, -0.3329, -0.7013), (0.6903, -0.334, -0.7013), (0.6765, -0.3344, -0.7013), (0.6626, -0.334, -0.7013), (0.649, -0.3329, -0.7013), (0.6359, -0.3309, -0.7013), (0.6233, -0.3283, -0.7013), (0.6116, -0.325, -0.7013), (0.601, -0.321, -0.7013), (0.5915, -0.3164, -0.7013), (0.5833, -0.3114, -0.7013), (0.5767, -0.3059, -0.7013), (0.5716, -0.3001, -0.7013), (0.5681, -0.2941, -0.7013), (0.5664, -0.2879, -0.7013), (0.5664, -0.2816, -0.7013), (0.5681, -0.2755, -0.7013), (0.5716, -0.2694, -0.7013), (0.5767, -0.2636, -0.7013), (0.5833, -0.2582, -0.7013), (0.5915, -0.2531, -0.7013), (0.601, -0.2486, -0.7013), (0.6116, -0.2446, -0.7013), (0.6233, -0.2412, -0.7013), (0.6359, -0.2386, -0.7013), (0.649, -0.2367, -0.7013), (0.6626, -0.2355, -0.7013), (-0.6765, -0.2351, -0.7013), (-0.6626, -0.2355, -0.7013), (-0.649, -0.2367, -0.7013), (-0.6359, -0.2386, -0.7013), (-0.6233, -0.2412, -0.7013), (-0.6116, -0.2446, -0.7013), (-0.601, -0.2486, -0.7013), (-0.5915, -0.2531, -0.7013), (-0.5833, -0.2582, -0.7013), (-0.5767, -0.2636, -0.7013), (-0.5716, -0.2694, -0.7013), (-0.5681, -0.2755, -0.7013), (-0.5664, -0.2816, -0.7013), (-0.5664, -0.2879, -0.7013), (-0.5681, -0.2941, -0.7013), (-0.5716, -0.3001, -0.7013), (-0.5767, -0.3059, -0.7013), (-0.5833, -0.3114, -0.7013), (-0.5915, -0.3164, -0.7013), (-0.601, -0.321, -0.7013), (-0.6116, -0.325, -0.7013), (-0.6233, -0.3283, -0.7013), (-0.6359, -0.3309, -0.7013), (-0.649, -0.3329, -0.7013), (-0.6626, -0.334, -0.7013), (-0.6765, -0.3344, -0.7013), (-0.6903, -0.334, -0.7013), (-0.7039, -0.3329, -0.7013), (-0.7171, -0.3309, -0.7013), (-0.7296, -0.3283, -0.7013), (-0.7413, -0.325, -0.7013), (-0.752, -0.321, -0.7013), (-0.7615, -0.3164, -0.7013), (-0.7696, -0.3114, -0.7013), (-0.7763, -0.3059, -0.7013), (-0.7814, -0.3001, -0.7013), (-0.7848, -0.2941, -0.7013), (-0.7865, -0.2879, -0.7013), (-0.7865, -0.2816, -0.7013), (-0.7848, -0.2755, -0.7013), (-0.7814, -0.2694, -0.7013), (-0.7763, -0.2636, -0.7013), (-0.7696, -0.2582, -0.7013), (-0.7615, -0.2531, -0.7013), (-0.752, -0.2486, -0.7013), (-0.7413, -0.2446, -0.7013), (-0.7296, -0.2412, -0.7013), (-0.7171, -0.2386, -0.7013), (-0.7039, -0.2367, -0.7013), (-0.6903, -0.2355, -0.7013), (-0.6765, 0.3344, -0.7013), (-0.6626, 0.334, -0.7013), (-0.649, 0.3329, -0.7013), (-0.6359, 0.3309, -0.7013), (-0.6233, 0.3283, -0.7013), (-0.6116, 0.325, -0.7013), (-0.601, 0.321, -0.7013), (-0.5915, 0.3164, -0.7013), (-0.5833, 0.3114, -0.7013), (-0.5767, 0.3059, -0.7013), (-0.5716, 0.3001, -0.7013), (-0.5681, 0.2941, -0.7013), (-0.5664, 0.2879, -0.7013), (-0.5664, 0.2816, -0.7013), (-0.5681, 0.2755, -0.7013), (-0.5716, 0.2694, -0.7013), (-0.5767, 0.2636, -0.7013), (-0.5833, 0.2582, -0.7013), (-0.5915, 0.2531, -0.7013), (-0.601, 0.2486, -0.7013), (-0.6116, 0.2446, -0.7013), (-0.6233, 0.2412, -0.7013), (-0.6359, 0.2386, -0.7013), (-0.649, 0.2367, -0.7013), (-0.6626, 0.2355, -0.7013), (-0.6765, 0.2351, -0.7013), (-0.6903, 0.2355, -0.7013), (-0.7039, 0.2367, -0.7013), (-0.7171, 0.2386, -0.7013), (-0.7296, 0.2412, -0.7013), (-0.7413, 0.2446, -0.7013), (-0.752, 0.2486, -0.7013), (-0.7615, 0.2531, -0.7013), (-0.7696, 0.2582, -0.7013), (-0.7763, 0.2636, -0.7013), (-0.7814, 0.2694, -0.7013), (-0.7848, 0.2755, -0.7013), (-0.7865, 0.2816, -0.7013), (-0.7865, 0.2879, -0.7013), (-0.7848, 0.2941, -0.7013), (-0.7814, 0.3001, -0.7013), (-0.7763, 0.3059, -0.7013), (-0.7696, 0.3114, -0.7013), (-0.7615, 0.3164, -0.7013), (-0.752, 0.321, -0.7013), (-0.7413, 0.325, -0.7013), (-0.7296, 0.3283, -0.7013), (-0.7171, 0.3309, -0.7013), (-0.7039, 0.3329, -0.7013), (-0.6903, 0.334, -0.7013), (0.6765, 0.3344, -0.7013), (0.6903, 0.334, -0.7013), (0.7039, 0.3329, -0.7013), (0.7171, 0.3309, -0.7013), (0.7296, 0.3283, -0.7013), (0.7413, 0.325, -0.7013), (0.752, 0.321, -0.7013), (0.7615, 0.3164, -0.7013), (0.7696, 0.3114, -0.7013), (0.7763, 0.3059, -0.7013), (0.7814, 0.3001, -0.7013), (0.7848, 0.2941, -0.7013), (0.7865, 0.2879, -0.7013), (0.7865, 0.2816, -0.7013), (0.7848, 0.2755, -0.7013), (0.7814, 0.2694, -0.7013), (0.7763, 0.2636, -0.7013), (0.7696, 0.2582, -0.7013), (0.7615, 0.2531, -0.7013), (0.752, 0.2486, -0.7013), (0.7413, 0.2446, -0.7013), (0.7296, 0.2412, -0.7013), (0.7171, 0.2386, -0.7013), (0.7039, 0.2367, -0.7013), (0.6903, 0.2355, -0.7013), (0.6765, 0.2351, -0.7013), (0.6626, 0.2355, -0.7013), (0.649, 0.2367, -0.7013), (0.6359, 0.2386, -0.7013), (0.6233, 0.2412, -0.7013), (0.6116, 0.2446, -0.7013), (0.601, 0.2486, -0.7013), (0.5915, 0.2531, -0.7013), (0.5833, 0.2582, -0.7013), (0.5767, 0.2636, -0.7013), (0.5716, 0.2694, -0.7013), (0.5681, 0.2755, -0.7013), (0.5664, 0.2816, -0.7013), (0.5664, 0.2879, -0.7013), (0.5681, 0.2941, -0.7013), (0.5716, 0.3001, -0.7013), (0.5767, 0.3059, -0.7013), (0.5833, 0.3114, -0.7013), (0.5915, 0.3164, -0.7013), (0.601, 0.321, -0.7013), (0.6116, 0.325, -0.7013), (0.6233, 0.3283, -0.7013), (0.6359, 0.3309, -0.7013), (0.649, 0.3329, -0.7013), (0.6626, 0.334, -0.7013), (1.0, 1.0, 1.0), (1.0, -1.0, 1.0), (-1.0, -1.0, 1.0), (-1.0, 1.0, 1.0), (1.0, -0.5497, 0.4242), (1.0, -1.0, 0.4242), (-1.0, -0.5497, 0.4242), (-1.0, -1.0, 0.4242), (1.0, -0.5497, -1.0), (-1.0, -0.5497, -1.0), (-1.0, -0.404, -0.4325), (1.0, -0.404, -0.4325), (-1.0, 0.404, -0.4325), (1.0, 0.404, -0.4325), (-1.0, -0.404, 1.0), (-1.0, 0.404, 1.0), (1.0, 0.404, 1.0), (1.0, -0.404, 1.0), (1.0, 1.0, 0.4242), (-1.0, 0.5497, -1.0), (1.0, 0.5497, 0.4242), (-1.0, 0.5497, 0.4242), (1.0, 0.5497, -1.0), (-1.0, 1.0, 0.4242), (0.6618, 0.2591, -0.4325), (0.6548, 0.2601, -0.4325), (0.7261, 0.2706, -0.4325), (0.7218, 0.2679, -0.4325), (0.6691, 0.2585, -0.4325), (0.7167, 0.2655, -0.4325), (0.7324, 0.293, -0.4325), (0.7352, 0.2864, -0.4325), (0.7261, 0.299, -0.4325), (0.7297, 0.2735, -0.4325), (0.7297, 0.296, -0.4325), (0.7324, 0.2766, -0.4325), (0.7048, 0.2616, -0.4325), (0.6362, 0.2655, -0.4325), (0.711, 0.2633, -0.4325), (0.6981, 0.2601, -0.4325), (0.6765, 0.3113, -0.4325), (0.6981, 0.3094, -0.4325), (0.6838, 0.311, -0.4325), (0.6911, 0.3104, -0.4325), (0.6481, 0.2616, -0.4325), (0.6419, 0.2633, -0.4325), (0.6311, 0.2679, -0.4325), (0.6268, 0.2706, -0.4325), (0.7343, 0.2798, -0.4325), (0.7352, 0.2831, -0.4325), (0.7343, 0.2897, -0.4325), (0.6765, 0.2583, -0.4325), (0.6838, 0.2585, -0.4325), (0.6911, 0.2591, -0.4325), (0.7167, 0.3041, -0.4325), (0.7048, 0.308, -0.4325), (0.7218, 0.3017, -0.4325), (0.711, 0.3062, -0.4325), (0.6618, 0.3104, -0.4325), (0.6691, 0.311, -0.4325), (0.6178, 0.2864, -0.4325), (0.6187, 0.2897, -0.4325), (0.6232, 0.296, -0.4325), (0.6268, 0.299, -0.4325), (0.6178, 0.2831, -0.4325), (0.6419, 0.3062, -0.4325), (0.6481, 0.308, -0.4325), (0.6548, 0.3094, -0.4325), (0.6362, 0.3041, -0.4325), (0.6232, 0.2735, -0.4325), (0.6205, 0.293, -0.4325), (0.6205, 0.2766, -0.4325), (0.6187, 0.2798, -0.4325), (0.6311, 0.3017, -0.4325), (-0.6911, 0.2591, -0.4325), (-0.6981, 0.2601, -0.4325), (-0.6268, 0.2706, -0.4325), (-0.6311, 0.2679, -0.4325), (-0.6838, 0.2585, -0.4325), (-0.6362, 0.2655, -0.4325), (-0.6205, 0.293, -0.4325), (-0.6178, 0.2864, -0.4325), (-0.6268, 0.299, -0.4325), (-0.6232, 0.2735, -0.4325), (-0.6232, 0.296, -0.4325), (-0.6205, 0.2766, -0.4325), (-0.6481, 0.2616, -0.4325), (-0.7167, 0.2655, -0.4325), (-0.6419, 0.2633, -0.4325), (-0.6548, 0.2601, -0.4325), (-0.6765, 0.3113, -0.4325), (-0.6548, 0.3094, -0.4325), (-0.6691, 0.311, -0.4325), (-0.6618, 0.3104, -0.4325), (-0.7048, 0.2616, -0.4325), (-0.711, 0.2633, -0.4325), (-0.7218, 0.2679, -0.4325), (-0.7261, 0.2706, -0.4325), (-0.6187, 0.2798, -0.4325), (-0.6178, 0.2831, -0.4325), (-0.6187, 0.2897, -0.4325), (-0.6765, 0.2583, -0.4325), (-0.6691, 0.2585, -0.4325), (-0.6618, 0.2591, -0.4325), (-0.6362, 0.3041, -0.4325), (-0.6481, 0.308, -0.4325), (-0.6311, 0.3017, -0.4325), (-0.6419, 0.3062, -0.4325), (-0.6911, 0.3104, -0.4325), (-0.6838, 0.311, -0.4325), (-0.7352, 0.2864, -0.4325), (-0.7343, 0.2897, -0.4325), (-0.7297, 0.296, -0.4325), (-0.7261, 0.299, -0.4325), (-0.7352, 0.2831, -0.4325), (-0.711, 0.3062, -0.4325), (-0.7048, 0.308, -0.4325), (-0.6981, 0.3094, -0.4325), (-0.7167, 0.3041, -0.4325), (-0.7297, 0.2735, -0.4325), (-0.7324, 0.293, -0.4325), (-0.7324, 0.2766, -0.4325), (-0.7343, 0.2798, -0.4325), (-0.7218, 0.3017, -0.4325), (-0.6911, -0.3104, -0.4325), (-0.6981, -0.3094, -0.4325), (-0.6268, -0.299, -0.4325), (-0.6311, -0.3017, -0.4325), (-0.6838, -0.311, -0.4325), (-0.6362, -0.3041, -0.4325), (-0.6205, -0.2766, -0.4325), (-0.6178, -0.2831, -0.4325), (-0.6268, -0.2706, -0.4325), (-0.6232, -0.296, -0.4325), (-0.6232, -0.2735, -0.4325), (-0.6205, -0.293, -0.4325), (-0.6481, -0.308, -0.4325), (-0.7167, -0.3041, -0.4325), (-0.6419, -0.3062, -0.4325), (-0.6548, -0.3094, -0.4325), (-0.6765, -0.2583, -0.4325), (-0.6548, -0.2601, -0.4325), (-0.6691, -0.2585, -0.4325), (-0.6618, -0.2591, -0.4325), (-0.7048, -0.308, -0.4325), (-0.711, -0.3062, -0.4325), (-0.7218, -0.3017, -0.4325), (-0.7261, -0.299, -0.4325), (-0.6187, -0.2897, -0.4325), (-0.6178, -0.2864, -0.4325), (-0.6187, -0.2798, -0.4325), (-0.6765, -0.3113, -0.4325), (-0.6691, -0.311, -0.4325), (-0.6618, -0.3104, -0.4325), (-0.6362, -0.2655, -0.4325), (-0.6481, -0.2616, -0.4325), (-0.6311, -0.2679, -0.4325), (-0.6419, -0.2633, -0.4325), (-0.6911, -0.2591, -0.4325), (-0.6838, -0.2585, -0.4325), (-0.7352, -0.2831, -0.4325), (-0.7343, -0.2798, -0.4325), (-0.7297, -0.2735, -0.4325), (-0.7261, -0.2706, -0.4325), (-0.7352, -0.2864, -0.4325), (-0.711, -0.2633, -0.4325), (-0.7048, -0.2616, -0.4325), (-0.6981, -0.2601, -0.4325), (-0.7167, -0.2655, -0.4325), (-0.7297, -0.296, -0.4325), (-0.7324, -0.2766, -0.4325), (-0.7324, -0.293, -0.4325), (-0.7343, -0.2897, -0.4325), (-0.7218, -0.2679, -0.4325), (0.6618, -0.3104, -0.4325), (0.6548, -0.3094, -0.4325), (0.7261, -0.299, -0.4325), (0.7218, -0.3017, -0.4325), (0.6691, -0.311, -0.4325), (0.7167, -0.3041, -0.4325), (0.7324, -0.2766, -0.4325), (0.7352, -0.2831, -0.4325), (0.7261, -0.2706, -0.4325), (0.7297, -0.296, -0.4325), (0.7297, -0.2735, -0.4325), (0.7324, -0.293, -0.4325), (0.7048, -0.308, -0.4325), (0.6362, -0.3041, -0.4325), (0.711, -0.3062, -0.4325), (0.6981, -0.3094, -0.4325), (0.6765, -0.2583, -0.4325), (0.6981, -0.2601, -0.4325), (0.6838, -0.2585, -0.4325), (0.6911, -0.2591, -0.4325), (0.6481, -0.308, -0.4325), (0.6419, -0.3062, -0.4325), (0.6311, -0.3017, -0.4325), (0.6268, -0.299, -0.4325), (0.7343, -0.2897, -0.4325), (0.7352, -0.2864, -0.4325), (0.7343, -0.2798, -0.4325), (0.6765, -0.3113, -0.4325), (0.6838, -0.311, -0.4325), (0.6911, -0.3104, -0.4325), (0.7167, -0.2655, -0.4325), (0.7048, -0.2616, -0.4325), (0.7218, -0.2679, -0.4325), (0.711, -0.2633, -0.4325), (0.6618, -0.2591, -0.4325), (0.6691, -0.2585, -0.4325), (0.6178, -0.2831, -0.4325), (0.6187, -0.2798, -0.4325), (0.6232, -0.2735, -0.4325), (0.6268, -0.2706, -0.4325), (0.6178, -0.2864, -0.4325), (0.6419, -0.2633, -0.4325), (0.6481, -0.2616, -0.4325), (0.6548, -0.2601, -0.4325), (0.6362, -0.2655, -0.4325), (0.6232, -0.296, -0.4325), (0.6205, -0.2766, -0.4325), (0.6205, -0.293, -0.4325), (0.6187, -0.2897, -0.4325), (0.6311, -0.2679, -0.4325), (0.649, 0.2367, -1.0), (0.6359, 0.2386, -1.0), (0.7696, 0.2582, -1.0), (0.7615, 0.2531, -1.0), (0.6626, 0.2355, -1.0), (0.752, 0.2486, -1.0), (0.7814, 0.3001, -1.0), (0.7865, 0.2879, -1.0), (0.7696, 0.3114, -1.0), (0.7763, 0.2636, -1.0), (0.7763, 0.3059, -1.0), (0.7814, 0.2694, -1.0), (0.7296, 0.2412, -1.0), (0.601, 0.2486, -1.0), (0.7413, 0.2446, -1.0), (0.7171, 0.2386, -1.0), (0.6765, 0.3344, -1.0), (0.7171, 0.3309, -1.0), (0.6903, 0.334, -1.0), (0.7039, 0.3329, -1.0), (0.6233, 0.2412, -1.0), (0.6116, 0.2446, -1.0), (0.5915, 0.2531, -1.0), (0.5833, 0.2582, -1.0), (0.7848, 0.2755, -1.0), (0.7865, 0.2816, -1.0), (0.7848, 0.2941, -1.0), (0.6765, 0.2351, -1.0), (0.6903, 0.2355, -1.0), (0.7039, 0.2367, -1.0), (0.752, 0.321, -1.0), (0.7296, 0.3283, -1.0), (0.7615, 0.3164, -1.0), (0.7413, 0.325, -1.0), (0.7657, 0.3138, -1.0), (0.7352, 0.2831, -0.7013), (0.7343, 0.2798, -0.7013), (0.7324, 0.2766, -0.7013), (0.7218, 0.2679, -0.7013), (0.7297, 0.2735, -0.7013), (0.7261, 0.2706, -0.7013), (0.7167, 0.2655, -0.7013), (0.711, 0.2633, -0.7013), (0.7048, 0.2616, -0.7013), (0.6981, 0.2601, -0.7013), (0.6911, 0.2591, -0.7013), (0.6765, 0.3113, -0.7013), (0.6838, 0.311, -0.7013), (0.6691, 0.311, -0.7013), (0.6618, 0.3104, -0.7013), (0.6548, 0.3094, -0.7013), (0.6481, 0.308, -0.7013), (0.6548, 0.2601, -0.7013), (0.6618, 0.2591, -0.7013), (0.6691, 0.2585, -0.7013), (0.6838, 0.2585, -0.7013), (0.6765, 0.2583, -0.7013), (0.6481, 0.2616, -0.7013), (0.6419, 0.3062, -0.7013), (0.6419, 0.2633, -0.7013), (0.6362, 0.3041, -0.7013), (0.6362, 0.2655, -0.7013), (0.6311, 0.3017, -0.7013), (0.6311, 0.2679, -0.7013), (0.6268, 0.299, -0.7013), (0.6268, 0.2706, -0.7013), (0.6232, 0.296, -0.7013), (0.6232, 0.2735, -0.7013), (0.6205, 0.293, -0.7013), (0.6205, 0.2766, -0.7013), (0.6187, 0.2897, -0.7013), (0.6187, 0.2798, -0.7013), (0.6178, 0.2831, -0.7013), (0.6178, 0.2864, -0.7013), (0.649, 0.3329, -1.0), (0.6626, 0.334, -1.0), (0.7352, 0.2864, -0.7013), (0.7324, 0.293, -0.7013), (0.7343, 0.2897, -0.7013), (0.7261, 0.299, -0.7013), (0.7218, 0.3017, -0.7013), (0.7297, 0.296, -0.7013), (0.7048, 0.308, -0.7013), (0.6981, 0.3094, -0.7013), (0.6911, 0.3104, -0.7013), (0.711, 0.3062, -0.7013), (0.7167, 0.3041, -0.7013), (0.5664, 0.2879, -1.0), (0.5681, 0.2941, -1.0), (0.5767, 0.3059, -1.0), (0.5833, 0.3114, -1.0), (0.5664, 0.2816, -1.0), (0.5664, 0.2831, -1.0), (0.5684, 0.2945, -1.0), (0.6116, 0.325, -1.0), (0.6233, 0.3283, -1.0), (0.6359, 0.3309, -1.0), (0.601, 0.321, -1.0), (0.5767, 0.2636, -1.0), (0.5716, 0.3001, -1.0), (0.5716, 0.2694, -1.0), (0.5681, 0.2755, -1.0), (0.5915, 0.3164, -1.0), (-0.7039, 0.2367, -1.0), (-0.7171, 0.2386, -1.0), (-0.5833, 0.2582, -1.0), (-0.5915, 0.2531, -1.0), (-0.6903, 0.2355, -1.0), (-0.601, 0.2486, -1.0), (-0.5716, 0.3001, -1.0), (-0.5664, 0.2831, -1.0), (-0.5664, 0.2879, -1.0), (-0.5833, 0.3114, -1.0), (-0.5767, 0.2636, -1.0), (-0.5767, 0.3059, -1.0), (-0.5716, 0.2694, -1.0), (-0.6233, 0.2412, -1.0), (-0.752, 0.2486, -1.0), (-0.6116, 0.2446, -1.0), (-0.6359, 0.2386, -1.0), (-0.6765, 0.3344, -1.0), (-0.6359, 0.3309, -1.0), (-0.6626, 0.334, -1.0), (-0.649, 0.3329, -1.0), (-0.7296, 0.2412, -1.0), (-0.7413, 0.2446, -1.0), (-0.7615, 0.2531, -1.0), (-0.7696, 0.2582, -1.0), (-0.5681, 0.2755, -1.0), (-0.5664, 0.2816, -1.0), (-0.5681, 0.2941, -1.0), (-0.6765, 0.2351, -1.0), (-0.6626, 0.2355, -1.0), (-0.649, 0.2367, -1.0), (-0.601, 0.321, -1.0), (-0.6233, 0.3283, -1.0), (-0.5915, 0.3164, -1.0), (-0.6116, 0.325, -1.0), (-0.6205, 0.2766, -0.7013), (-0.6232, 0.2735, -0.7013), (-0.6268, 0.2706, -0.7013), (-0.6311, 0.2679, -0.7013), (-0.6362, 0.2655, -0.7013), (-0.6419, 0.2633, -0.7013), (-0.6691, 0.311, -0.7013), (-0.6548, 0.2601, -0.7013), (-0.6481, 0.2616, -0.7013), (-0.6765, 0.3113, -0.7013), (-0.6911, 0.3104, -0.7013), (-0.7167, 0.3041, -0.7013), (-0.711, 0.3062, -0.7013), (-0.7048, 0.2616, -0.7013), (-0.711, 0.2633, -0.7013), (-0.6765, 0.2583, -0.7013), (-0.6838, 0.2585, -0.7013), (-0.7297, 0.2735, -0.7013), (-0.7343, 0.2798, -0.7013), (-0.7352, 0.2831, -0.7013), (-0.7324, 0.2766, -0.7013), (-0.6981, 0.3094, -0.7013), (-0.6981, 0.2601, -0.7013), (-0.6911, 0.2591, -0.7013), (-0.7218, 0.2679, -0.7013), (-0.7261, 0.2706, -0.7013), (-0.6178, 0.2831, -0.7013), (-0.6187, 0.2798, -0.7013), (-0.6618, 0.2591, -0.7013), (-0.6838, 0.311, -0.7013), (-0.6691, 0.2585, -0.7013), (-0.7048, 0.308, -0.7013), (-0.7218, 0.3017, -0.7013), (-0.7297, 0.296, -0.7013), (-0.7261, 0.299, -0.7013), (-0.7167, 0.2655, -0.7013), (-0.7352, 0.2864, -0.7013), (-0.7343, 0.2897, -0.7013), (-0.7324, 0.293, -0.7013), (-0.7039, 0.3329, -1.0), (-0.6903, 0.334, -1.0), (-0.6205, 0.293, -0.7013), (-0.6187, 0.2897, -0.7013), (-0.6178, 0.2864, -0.7013), (-0.6232, 0.296, -0.7013), (-0.6419, 0.3062, -0.7013), (-0.6311, 0.3017, -0.7013), (-0.6362, 0.3041, -0.7013), (-0.6618, 0.3104, -0.7013), (-0.6481, 0.308, -0.7013), (-0.6268, 0.299, -0.7013), (-0.6548, 0.3094, -0.7013), (-0.7865, 0.2879, -1.0), (-0.7848, 0.2941, -1.0), (-0.7763, 0.3059, -1.0), (-0.7696, 0.3114, -1.0), (-0.7865, 0.2816, -1.0), (-0.7413, 0.325, -1.0), (-0.7296, 0.3283, -1.0), (-0.7171, 0.3309, -1.0), (-0.752, 0.321, -1.0), (-0.7763, 0.2636, -1.0), (-0.7814, 0.3001, -1.0), (-0.7814, 0.2694, -1.0), (-0.7848, 0.2755, -1.0), (-0.7615, 0.3164, -1.0), (-0.7641, 0.3148, -1.0), (-0.7039, -0.3329, -1.0), (-0.7171, -0.3309, -1.0), (-0.5833, -0.3114, -1.0), (-0.5915, -0.3164, -1.0), (-0.6903, -0.334, -1.0), (-0.601, -0.321, -1.0), (-0.5716, -0.2694, -1.0), (-0.5664, -0.2831, -1.0), (-0.5664, -0.2816, -1.0), (-0.5833, -0.2582, -1.0), (-0.5767, -0.3059, -1.0), (-0.5767, -0.2636, -1.0), (-0.5716, -0.3001, -1.0), (-0.6233, -0.3283, -1.0), (-0.752, -0.321, -1.0), (-0.6116, -0.325, -1.0), (-0.6359, -0.3309, -1.0), (-0.6765, -0.2351, -1.0), (-0.6359, -0.2386, -1.0), (-0.6626, -0.2355, -1.0), (-0.649, -0.2367, -1.0), (-0.7296, -0.3283, -1.0), (-0.7413, -0.325, -1.0), (-0.7615, -0.3164, -1.0), (-0.7657, -0.3138, -1.0), (-0.7696, -0.3114, -1.0), (-0.5681, -0.2941, -1.0), (-0.5681, -0.2941, -1.0), (-0.5664, -0.2879, -1.0), (-0.5681, -0.2755, -1.0), (-0.6765, -0.3344, -1.0), (-0.6626, -0.334, -1.0), (-0.649, -0.3329, -1.0), (-0.601, -0.2486, -1.0), (-0.6233, -0.2412, -1.0), (-0.5915, -0.2531, -1.0), (-0.6116, -0.2446, -1.0), (-0.6178, -0.2864, -0.7013), (-0.6205, -0.293, -0.7013), (-0.6187, -0.2897, -0.7013), (-0.7297, -0.296, -0.7013), (-0.6311, -0.3017, -0.7013), (-0.6268, -0.299, -0.7013), (-0.6232, -0.296, -0.7013), (-0.6362, -0.3041, -0.7013), (-0.6419, -0.3062, -0.7013), (-0.6838, -0.311, -0.7013), (-0.7048, -0.308, -0.7013), (-0.6548, -0.3094, -0.7013), (-0.6481, -0.308, -0.7013), (-0.711, -0.3062, -0.7013), (-0.6765, -0.3113, -0.7013), (-0.7218, -0.3017, -0.7013), (-0.7167, -0.3041, -0.7013), (-0.7261, -0.299, -0.7013), (-0.6691, -0.311, -0.7013), (-0.6911, -0.3104, -0.7013), (-0.6618, -0.3104, -0.7013), (-0.6981, -0.3094, -0.7013), (-0.6911, -0.2591, -0.7013), (-0.6765, -0.2583, -0.7013), (-0.6838, -0.2585, -0.7013), (-0.6691, -0.2585, -0.7013), (-0.6981, -0.2601, -0.7013), (-0.7048, -0.2616, -0.7013), (-0.7167, -0.2655, -0.7013), (-0.711, -0.2633, -0.7013), (-0.7218, -0.2679, -0.7013), (-0.7261, -0.2706, -0.7013), (-0.7343, -0.2798, -0.7013), (-0.7297, -0.2735, -0.7013), (-0.7324, -0.2766, -0.7013), (-0.7352, -0.2831, -0.7013), (-0.7352, -0.2864, -0.7013), (-0.7324, -0.293, -0.7013), (-0.7343, -0.2897, -0.7013), (-0.7039, -0.2367, -1.0), (-0.6903, -0.2355, -1.0), (-0.6232, -0.2735, -0.7013), (-0.6362, -0.2655, -0.7013), (-0.6481, -0.2616, -0.7013), (-0.6548, -0.2601, -0.7013), (-0.6311, -0.2679, -0.7013), (-0.6419, -0.2633, -0.7013), (-0.6205, -0.2766, -0.7013), (-0.6187, -0.2798, -0.7013), (-0.6178, -0.2831, -0.7013), (-0.6268, -0.2706, -0.7013), (-0.6618, -0.2591, -0.7013), (-0.7865, -0.2816, -1.0), (-0.7848, -0.2755, -1.0), (-0.7763, -0.2636, -1.0), (-0.7696, -0.2582, -1.0), (-0.7865, -0.2879, -1.0), (-0.7413, -0.2446, -1.0), (-0.7296, -0.2412, -1.0), (-0.7171, -0.2386, -1.0), (-0.752, -0.2486, -1.0), (-0.7763, -0.3059, -1.0), (-0.7814, -0.2694, -1.0), (-0.7814, -0.3001, -1.0), (-0.7848, -0.2941, -1.0), (-0.7615, -0.2531, -1.0), (0.649, -0.3329, -1.0), (0.6359, -0.3309, -1.0), (0.7641, -0.3148, -1.0), (0.7696, -0.3114, -1.0), (0.7615, -0.3164, -1.0), (0.6626, -0.334, -1.0), (0.752, -0.321, -1.0), (0.7814, -0.2694, -1.0), (0.7865, -0.2816, -1.0), (0.7696, -0.2582, -1.0), (0.7763, -0.3059, -1.0), (0.7763, -0.2636, -1.0), (0.7814, -0.3001, -1.0), (0.7296, -0.3283, -1.0), (0.601, -0.321, -1.0), (0.7413, -0.325, -1.0), (0.7171, -0.3309, -1.0), (0.6765, -0.2351, -1.0), (0.7171, -0.2386, -1.0), (0.6903, -0.2355, -1.0), (0.7039, -0.2367, -1.0), (0.6233, -0.3283, -1.0), (0.6116, -0.325, -1.0), (0.5915, -0.3164, -1.0), (0.5833, -0.3114, -1.0), (0.7848, -0.2941, -1.0), (0.7865, -0.2879, -1.0), (0.7848, -0.2755, -1.0), (0.6765, -0.3344, -1.0), (0.6903, -0.334, -1.0), (0.7039, -0.3329, -1.0), (0.752, -0.2486, -1.0), (0.7296, -0.2412, -1.0), (0.7615, -0.2531, -1.0), (0.7413, -0.2446, -1.0), (0.7352, -0.2864, -0.7013), (0.7324, -0.293, -0.7013), (0.7297, -0.296, -0.7013), (0.7343, -0.2897, -0.7013), (0.7261, -0.299, -0.7013), (0.7218, -0.3017, -0.7013), (0.711, -0.3062, -0.7013), (0.7048, -0.308, -0.7013), (0.7167, -0.3041, -0.7013), (0.6691, -0.2585, -0.7013), (0.6838, -0.2585, -0.7013), (0.6765, -0.2583, -0.7013), (0.6618, -0.2591, -0.7013), (0.6548, -0.2601, -0.7013), (0.6481, -0.2616, -0.7013), (0.6618, -0.3104, -0.7013), (0.6548, -0.3094, -0.7013), (0.6481, -0.308, -0.7013), (0.6911, -0.3104, -0.7013), (0.6981, -0.3094, -0.7013), (0.6765, -0.3113, -0.7013), (0.6838, -0.311, -0.7013), (0.6691, -0.311, -0.7013), (0.6419, -0.2633, -0.7013), (0.6419, -0.3062, -0.7013), (0.6362, -0.2655, -0.7013), (0.6362, -0.3041, -0.7013), (0.6311, -0.2679, -0.7013), (0.6311, -0.3017, -0.7013), (0.6268, -0.2706, -0.7013), (0.6268, -0.299, -0.7013), (0.6232, -0.2735, -0.7013), (0.6232, -0.296, -0.7013), (0.6205, -0.2766, -0.7013), (0.6205, -0.293, -0.7013), (0.6187, -0.2798, -0.7013), (0.6187, -0.2897, -0.7013), (0.6178, -0.2831, -0.7013), (0.6178, -0.2864, -0.7013), (0.649, -0.2367, -1.0), (0.6626, -0.2355, -1.0), (0.7297, -0.2735, -0.7013), (0.7261, -0.2706, -0.7013), (0.7324, -0.2766, -0.7013), (0.7352, -0.2831, -0.7013), (0.7343, -0.2798, -0.7013), (0.7048, -0.2616, -0.7013), (0.6981, -0.2601, -0.7013), (0.7167, -0.2655, -0.7013), (0.7218, -0.2679, -0.7013), (0.711, -0.2633, -0.7013), (0.6911, -0.2591, -0.7013), (0.5664, -0.2816, -1.0), (0.5681, -0.2755, -1.0), (0.5767, -0.2636, -1.0), (0.5833, -0.2582, -1.0), (0.5664, -0.2879, -1.0), (0.5664, -0.2831, -1.0), (0.6116, -0.2446, -1.0), (0.6233, -0.2412, -1.0), (0.6359, -0.2386, -1.0), (0.601, -0.2486, -1.0), (0.5767, -0.3059, -1.0), (0.5716, -0.2694, -1.0), (0.5716, -0.3001, -1.0), (0.5681, -0.2941, -1.0), (0.5915, -0.2531, -1.0)], [], [(1, 2, 3, 4, 5, 6, 7, 8, 9, 10, 11, 12, 811, 812, 810, 808, 809, 816, 815, 817, 813, 814, 818, 777, 778, 776, 779, 780, 781, 790, 792, 794, 796, 798, 800, 802, 804, 805, 37, 38, 39, 40, 41, 42, 43, 44, 45, 46, 47, 48, 49, 0), (51, 52, 53, 54, 55, 56, 57, 58, 59, 60, 61, 62, 715, 714, 713, 707, 716, 711, 708, 712, 709, 710, 717, 691, 689, 690, 688, 692, 693, 695, 694, 696, 697, 699, 700, 698, 701, 702, 87, 88, 89, 90, 91, 92, 93, 94, 95, 96, 97, 98, 99, 50), (101, 102, 103, 104, 105, 106, 107, 108, 109, 110, 111, 112, 605, 604, 603, 606, 612, 608, 609, 607, 611, 613, 610, 568, 571, 591, 572, 583, 593, 574, 573, 594, 596, 595, 600, 599, 598, 581, 137, 138, 139, 140, 141, 142, 143, 144, 145, 146, 147, 148, 149, 100), (151, 152, 153, 154, 155, 156, 157, 158, 159, 160, 161, 162, 500, 502, 501, 505, 503, 504, 510, 509, 506, 507, 508, 471, 470, 472, 473, 474, 475, 482, 484, 486, 488, 490, 492, 494, 497, 496, 187, 188, 189, 190, 191, 192, 193, 194, 195, 196, 197, 198, 199, 150), (200, 203, 215, 216), (200, 218, 223, 203), (204, 206, 209, 208), (207, 205, 201, 202), (209, 206, 207, 202, 214, 210, 212, 215, 203, 223, 221, 219), (206, 204, 205, 207), (212, 213, 216, 215), (217, 214, 202, 201), (210, 211, 331, 349, 348, 335, 333, 326, 327, 329, 338, 336, 339, 353, 352, 351, 328, 324, 325, 344, 345, 337, 346, 347, 369, 371, 372, 364), (211, 210, 214, 217), (219, 517, 512, 511, 516, 534, 535, 554, 533, 538, 536, 560, 558, 561, 559, 545, 547, 546, 544, 602, 601, 621, 620, 619, 622, 627, 628), (222, 220, 218, 200, 216, 213, 211, 217, 201, 205, 204, 208), (221, 220, 222, 219), (220, 221, 223, 218), (212, 264, 260, 261, 270, 262, 263, 273, 268, 265, 266, 267, 258, 259, 240, 242, 243, 241, 255, 257, 254, 256, 232, 234, 230, 250, 231, 213), (222, 458, 456, 454, 457, 455, 441, 443, 442, 440, 499, 498, 520, 519, 518, 521, 526, 514, 513, 523, 517, 219), (212, 314, 310, 311, 320, 312, 313, 323, 318, 315, 316, 317, 308, 309, 290, 292, 293, 291, 305, 307, 304, 306, 282, 284, 280, 300, 281, 264), (364, 360, 361, 370, 362, 363, 373, 368, 365, 366, 367, 358, 359, 340, 342, 343, 341, 355, 357, 354, 356, 332, 334, 330, 350, 331, 414, 410, 411, 420, 412, 413, 423, 418, 415, 416, 417, 408, 409, 390, 392, 393, 391, 405, 407, 404, 406, 382, 384, 380, 400, 381, 211, 213, 231, 249, 248, 235, 233, 226, 227, 229, 238, 236, 239, 253, 252, 251, 228, 224, 225, 244, 245, 237, 246, 247, 269, 271, 272, 264, 281, 299, 298, 285, 283, 276, 277, 279, 288, 286, 289, 303, 302, 301, 278, 274, 275, 294, 295, 287, 296, 297, 319, 321, 322, 314, 212, 210), (209, 653, 652, 643, 651, 650, 630, 629, 633, 659, 660, 661, 645, 642, 644, 634, 632, 631, 639, 641, 655, 656, 208), (211, 381, 399, 398, 385, 383, 376, 377, 379, 388, 386, 389, 403, 402, 401, 378, 374, 375, 394, 395, 387, 396, 397, 419, 421, 422, 414, 331), (464, 462, 227, 226), (474, 473, 258, 267), (455, 154, 153, 441), (521, 194, 193, 526), (470, 471, 242, 240), (437, 181, 180, 445), (444, 179, 178, 425), (451, 175, 174, 452), (482, 475, 266, 265), (428, 176, 175, 451), (487, 489, 247, 246), (435, 165, 164, 448), (439, 172, 171, 436), (454, 156, 155, 457), (440, 150, 199, 499), (424, 177, 176, 428), (513, 191, 190, 523), (485, 487, 246, 237), (461, 463, 233, 235), (477, 476, 225, 224), (452, 174, 173, 453), (473, 472, 259, 258), (453, 173, 172, 439), (472, 470, 240, 259), (467, 468, 239, 236), (525, 186, 185, 524), (499, 199, 198, 498), (457, 155, 154, 455), (495, 496, 264, 272), (459, 460, 248, 249), (512, 189, 188, 511), (441, 153, 152, 443), (427, 168, 167, 426), (480, 478, 228, 251), (471, 508, 243, 242), (443, 152, 151, 442), (524, 185, 184, 522), (483, 485, 237, 245), (518, 195, 194, 521), (515, 187, 186, 525), (502, 500, 231, 250), (456, 157, 156, 454), (493, 495, 272, 271), (507, 506, 255, 241), (506, 509, 257, 255), (433, 166, 165, 435), (463, 464, 226, 233), (519, 196, 195, 518), (522, 184, 183, 447), (462, 465, 229, 227), (425, 178, 177, 424), (490, 488, 263, 262), (504, 503, 232, 256), (468, 469, 253, 239), (438, 170, 169, 429), (500, 459, 249, 231), (426, 167, 166, 433), (510, 504, 256, 254), (481, 483, 245, 244), (508, 507, 241, 243), (488, 486, 273, 263), (476, 481, 244, 225), (465, 466, 238, 229), (431, 162, 161, 450), (432, 158, 157, 456, 458), (162, 163, 164, 165, 166, 167, 168, 169, 170, 171, 172, 173, 174, 175, 176, 177, 178, 179, 180, 181, 182, 183, 184, 185, 186, 187, 496, 495, 493, 491, 489, 487, 485, 483, 481, 476, 477, 478, 480, 479, 469, 468, 467, 466, 465, 462, 464, 463, 461, 460, 459, 500), (429, 169, 168, 427), (448, 164, 163, 449), (479, 480, 251, 252), (446, 182, 181, 437), (486, 484, 268, 273), (460, 461, 235, 248), (494, 492, 270, 261), (445, 180, 179, 444), (498, 198, 197, 520), (430, 160, 159, 434), (514, 192, 191, 513), (505, 501, 230, 234), (489, 491, 269, 247), (526, 193, 192, 514), (523, 190, 189, 512, 517), (496, 497, 260, 264), (450, 161, 160, 430), (520, 197, 196, 519), (497, 494, 261, 260), (501, 502, 250, 230), (511, 188, 187, 515, 516), (447, 183, 182, 446), (478, 477, 224, 228), (442, 151, 150, 440), (449, 163, 162, 431), (436, 171, 170, 438), (484, 482, 265, 268), (434, 159, 158, 432), (509, 510, 254, 257), (492, 490, 262, 270), (503, 505, 234, 232), (475, 474, 267, 266), (491, 493, 271, 269), (469, 479, 252, 253), (466, 467, 236, 238), (575, 576, 295, 294), (590, 592, 302, 303), (559, 104, 103, 545), (622, 144, 143, 627), (613, 611, 305, 291), (541, 131, 130, 549), (548, 129, 128, 528), (555, 125, 124, 556), (563, 564, 276, 283), (531, 126, 125, 555), (600, 595, 312, 320), (539, 115, 114, 552), (543, 122, 121, 540), (558, 106, 105, 561), (544, 100, 149, 602), (527, 127, 126, 531), (616, 141, 140, 624), (612, 606, 284, 282), (571, 568, 292, 290), (584, 575, 294, 275), (556, 124, 123, 557), (574, 593, 316, 315), (557, 123, 122, 543), (588, 589, 298, 299), (577, 578, 278, 301), (626, 136, 135, 625), (602, 149, 148, 601), (561, 105, 104, 559), (566, 567, 288, 279), (615, 139, 138, 614), (545, 103, 102, 547), (530, 118, 117, 529), (594, 573, 318, 323), (605, 588, 299, 281), (547, 102, 101, 546), (625, 135, 134, 623), (628, 617, 616, 624, 615, 614, 618, 626, 625, 623, 551, 550, 541, 549, 548, 528, 527, 531, 555, 556, 557, 543, 540, 542, 532, 530, 529, 537, 539, 552, 553, 534, 516, 515, 525, 524, 522, 447, 446, 437, 445, 444, 425, 424, 428, 451, 452, 453, 439, 436, 438, 429, 427, 426, 433, 435, 448, 449, 431, 450, 430, 434, 432, 458, 222, 208, 734, 735, 742, 744, 757, 758, 740, 759, 739, 743, 741, 765, 763, 766, 764, 750, 752, 751, 749, 807, 806, 827, 826, 825, 828, 833, 822, 821, 830, 820, 819, 824, 636, 637, 658, 635, 640, 638, 664, 662, 665, 663, 647, 649, 648, 646, 706, 705, 725, 724, 723, 726, 731, 721, 720, 728, 719, 718, 722, 730, 729, 727, 654, 653, 209, 219), (619, 145, 144, 622), (618, 137, 136, 626), (609, 608, 306, 304), (560, 107, 106, 558), (603, 604, 300, 280), (610, 613, 291, 293), (585, 584, 275, 274), (573, 574, 315, 318), (537, 116, 115, 539), (606, 603, 280, 284), (620, 146, 145, 619), (623, 134, 133, 551), (587, 579, 319, 297), (528, 128, 127, 527), (579, 582, 321, 319), (586, 587, 297, 296), (596, 594, 323, 313), (608, 612, 282, 306), (542, 120, 119, 532), (572, 591, 309, 308), (529, 117, 116, 537), (568, 610, 293, 292), (576, 597, 287, 295), (593, 583, 317, 316), (591, 571, 290, 309), (599, 600, 320, 311), (581, 598, 310, 314), (567, 570, 286, 288), (535, 112, 111, 554), (536, 108, 107, 560), (112, 113, 114, 115, 116, 117, 118, 119, 120, 121, 122, 123, 124, 125, 126, 127, 128, 129, 130, 131, 132, 133, 134, 135, 136, 137, 581, 580, 582, 579, 587, 586, 597, 576, 575, 584, 585, 578, 577, 592, 590, 569, 570, 567, 566, 565, 564, 563, 562, 589, 588, 605), (532, 119, 118, 530), (552, 114, 113, 553), (604, 605, 281, 300), (550, 132, 131, 541), (583, 572, 308, 317), (595, 596, 313, 312), (607, 609, 304, 307), (598, 599, 311, 310), (549, 130, 129, 548), (601, 148, 147, 621), (533, 110, 109, 538), (617, 142, 141, 616), (569, 590, 303, 289), (578, 585, 274, 278), (627, 143, 142, 617, 628), (624, 140, 139, 615), (554, 111, 110, 533), (621, 147, 146, 620), (597, 586, 296, 287), (570, 569, 289, 286), (614, 138, 137, 618), (551, 133, 132, 550), (592, 577, 301, 302), (546, 101, 100, 544), (553, 113, 112, 535, 534), (611, 607, 307, 305), (540, 121, 120, 542), (580, 581, 314, 322), (538, 109, 108, 536), (582, 580, 322, 321), (589, 562, 285, 298), (564, 565, 277, 276), (565, 566, 279, 277), (562, 563, 283, 285), (677, 686, 353, 339), (670, 673, 329, 327), (663, 54, 53, 647), (726, 94, 93, 731), (693, 692, 367, 366), (643, 81, 80, 651), (650, 79, 78, 630), (659, 75, 74, 660), (689, 691, 342, 340), (633, 76, 75, 659), (641, 65, 64, 655), (645, 72, 71, 642), (662, 56, 55, 665), (646, 50, 99, 706), (629, 77, 76, 633), (720, 91, 90, 728), (684, 680, 351, 352), (656, 657, 636, 824, 823, 832, 831, 829, 756, 755, 746, 754, 753, 733, 732, 737, 760, 761, 762, 748, 745, 747, 738, 736, 734, 208), (676, 679, 345, 344), (712, 708, 354, 357), (660, 74, 73, 661), (667, 672, 333, 335), (661, 73, 72, 645), (697, 696, 373, 363), (703, 704, 372, 371), (715, 666, 349, 331), (730, 86, 85, 729), (706, 99, 98, 705), (665, 55, 54, 663), (699, 697, 363, 362), (713, 714, 350, 330), (719, 89, 88, 718), (647, 53, 52, 649), (632, 68, 67, 631), (688, 690, 359, 358), (673, 674, 338, 329), (649, 52, 51, 648), (729, 85, 84, 727), (717, 710, 341, 343), (723, 95, 94, 726), (722, 87, 86, 730), (694, 695, 365, 368), (664, 57, 56, 662), (708, 711, 356, 354), (682, 681, 346, 337), (668, 667, 335, 348), (680, 675, 328, 351), (639, 66, 65, 641), (710, 709, 355, 341), (724, 96, 95, 723), (727, 84, 83, 654), (690, 689, 340, 359), (630, 78, 77, 629), (672, 671, 326, 333), (702, 701, 360, 364), (686, 684, 352, 353), (687, 676, 344, 325), (644, 70, 69, 634), (674, 678, 336, 338), (631, 67, 66, 639), (704, 702, 364, 372), (698, 700, 370, 361), (711, 716, 332, 356), (716, 707, 334, 332), (701, 698, 361, 360), (669, 703, 371, 369), (637, 62, 61, 658), (638, 58, 57, 664), (62, 63, 64, 65, 66, 67, 68, 69, 70, 71, 72, 73, 74, 75, 76, 77, 78, 79, 80, 81, 82, 83, 84, 85, 86, 87, 702, 704, 703, 669, 683, 681, 682, 679, 676, 687, 685, 675, 680, 684, 686, 677, 678, 674, 673, 670, 671, 672, 667, 668, 666, 715), (634, 69, 68, 632), (655, 64, 63, 657, 656), (709, 712, 357, 355), (652, 82, 81, 643), (679, 682, 337, 345), (695, 693, 366, 365), (700, 699, 362, 370), (651, 80, 79, 650), (705, 98, 97, 725), (635, 60, 59, 640), (721, 92, 91, 720), (685, 687, 325, 324), (666, 668, 348, 349), (731, 93, 92, 721), (728, 90, 89, 719), (658, 61, 60, 635), (725, 97, 96, 724), (675, 685, 324, 328), (691, 717, 343, 342), (718, 88, 87, 722), (654, 83, 82, 652, 653), (648, 51, 50, 646), (657, 63, 62, 637, 636), (678, 677, 339, 336), (642, 71, 70, 644), (696, 694, 368, 373), (640, 59, 58, 638), (714, 715, 331, 350), (692, 688, 358, 367), (681, 683, 347, 346), (707, 713, 330, 334), (683, 669, 369, 347), (671, 670, 327, 326), (816, 809, 382, 406), (818, 814, 391, 393), (764, 4, 3, 750), (828, 44, 43, 833), (770, 768, 385, 398), (746, 31, 30, 754), (753, 29, 28, 733), (760, 25, 24, 761), (814, 813, 405, 391), (737, 26, 25, 760), (744, 15, 14, 757), (748, 22, 21, 745), (763, 6, 5, 766), (749, 0, 49, 807), (732, 27, 26, 737), (821, 41, 40, 830), (812, 811, 381, 400), (796, 794, 423, 413), (781, 780, 417, 416), (761, 24, 23, 762), (778, 777, 392, 390), (762, 23, 22, 748), (785, 788, 402, 403), (810, 812, 400, 380), (779, 776, 409, 408), (832, 36, 35, 831), (807, 49, 48, 806), (766, 5, 4, 764), (799, 801, 421, 419), (774, 786, 389, 386), (820, 39, 38, 819), (750, 3, 2, 752), (736, 18, 17, 735, 734), (790, 781, 416, 415), (773, 774, 386, 388), (752, 2, 1, 751), (831, 35, 34, 829), (793, 795, 396, 387), (825, 45, 44, 828), (823, 37, 36, 832), (803, 805, 414, 422), (765, 7, 6, 763), (777, 818, 393, 392), (809, 808, 384, 382), (817, 815, 404, 407), (794, 792, 418, 423), (742, 16, 15, 744), (780, 779, 408, 417), (782, 783, 375, 374), (826, 46, 45, 825), (829, 34, 33, 756), (767, 770, 398, 399), (733, 28, 27, 732), (808, 810, 380, 384), (772, 775, 379, 377), (805, 804, 410, 414), (747, 20, 19, 738), (768, 769, 383, 385), (735, 17, 16, 742), (775, 773, 388, 379), (804, 802, 411, 410), (795, 797, 397, 396), (797, 799, 419, 397), (771, 772, 377, 376), (740, 12, 11, 759), (741, 8, 7, 765), (12, 13, 14, 15, 16, 17, 18, 19, 20, 21, 22, 23, 24, 25, 26, 27, 28, 29, 30, 31, 32, 33, 34, 35, 36, 37, 805, 803, 801, 799, 797, 795, 793, 791, 784, 783, 782, 789, 787, 788, 785, 786, 774, 773, 775, 772, 771, 769, 768, 770, 767, 811), (738, 19, 18, 736), (757, 14, 13, 758), (792, 790, 415, 418), (755, 32, 31, 746), (802, 800, 420, 411), (769, 771, 376, 383), (789, 782, 374, 378), (754, 30, 29, 753), (806, 48, 47, 827), (739, 10, 9, 743), (822, 42, 41, 821), (783, 784, 394, 375), (801, 803, 422, 421), (833, 43, 42, 822), (830, 40, 39, 820), (759, 11, 10, 739), (827, 47, 46, 826), (788, 787, 401, 402), (811, 767, 399, 381), (819, 38, 37, 823, 824), (756, 33, 32, 755), (813, 817, 407, 405), (751, 1, 0, 749), (758, 13, 12, 740), (787, 789, 378, 401), (745, 21, 20, 747), (798, 796, 413, 412), (743, 9, 8, 741), (815, 816, 406, 404), (791, 793, 387, 395), (800, 798, 412, 420), (786, 785, 403, 389), (776, 778, 390, 409), (784, 791, 395, 394)])
me_cube.materials.append(mat_material)
me_cube.use_remesh_preserve_volume = False
me_cube.use_remesh_preserve_attributes = False
me_cube.use_mirror_vertex_groups = False
me_cube.update()

# ---- objects
ob_cylinder_007 = bpy.data.objects.new('Cylinder.007', me_cylinder_015)
ob_cylinder_006 = bpy.data.objects.new('Cylinder.006', me_cylinder_014)
ob_cylinder_005 = bpy.data.objects.new('Cylinder.005', me_cylinder_013)
ob_cylinder_004 = bpy.data.objects.new('Cylinder.004', me_cylinder_012)
ob_cylinder_003 = bpy.data.objects.new('Cylinder.003', me_cylinder_011)
ob_cylinder_002 = bpy.data.objects.new('Cylinder.002', me_cylinder_010)
ob_cylinder_001 = bpy.data.objects.new('Cylinder.001', me_cylinder_009)
ob_cylinder = bpy.data.objects.new('Cylinder', me_cylinder_008)
ob_cube = bpy.data.objects.new('Cube', me_cube)
ob_lamp = bpy.data.objects.new('Lamp', light_lamp)
ob_camera = bpy.data.objects.new('Camera', cam_camera)

# ---- transforms, parenting, visibility, modifiers, constraints
ob_cylinder_007.location = (-27.0, -50.0, 20.0)
ob_cylinder_007.lock_location = (False, False, True)
ob_cylinder_007.lineart.crease_threshold = 0.0
ob_cylinder_006.location = (-27.0, -70.0, 20.0)
ob_cylinder_006.lock_location = (False, False, True)
ob_cylinder_006.lineart.crease_threshold = 0.0
ob_cylinder_005.location = (27.0, -70.0, 20.0)
ob_cylinder_005.lock_location = (False, False, True)
ob_cylinder_005.lineart.crease_threshold = 0.0
ob_cylinder_004.location = (27.0, -50.0, 20.0)
ob_cylinder_004.lock_location = (False, False, True)
ob_cylinder_004.lineart.crease_threshold = 0.0
ob_cylinder_003.location = (-27.0, 70.0, 20.0)
ob_cylinder_003.lock_location = (False, False, True)
ob_cylinder_003.lineart.crease_threshold = 0.0
ob_cylinder_002.location = (-27.0, 50.0, 20.0)
ob_cylinder_002.lock_location = (False, False, True)
ob_cylinder_002.lineart.crease_threshold = 0.0
ob_cylinder_001.location = (27.0, 50.0, 20.0)
ob_cylinder_001.lock_location = (False, False, True)
ob_cylinder_001.lineart.crease_threshold = 0.0
ob_cylinder.location = (27.0, 70.0, 20.0)
ob_cylinder.lock_location = (False, False, True)
ob_cylinder.lineart.crease_threshold = 0.0
ob_cube.location = (0.0, 0.0, 8.572)
ob_cube.scale = (34.0, 75.5, 16.5)
ob_cube.lock_rotations_4d = False
ob_cube.empty_display_type = 'ARROWS'
ob_cube.lineart.crease_threshold = 0.0
ob_lamp.location = (4.076, 1.005, 5.904)
ob_lamp.rotation_euler = (0.6503, 0.05522, 1.866)
ob_lamp.lock_rotations_4d = False
ob_lamp.empty_display_type = 'ARROWS'
ob_lamp.color = (0.0, 0.0, 0.0, 0.0)
ob_lamp.lineart.crease_threshold = 0.0
ob_camera.location = (7.481, -6.508, 5.344)
ob_camera.rotation_euler = (1.109, 0.0, 0.8149)
ob_camera.lock_rotations_4d = False
ob_camera.empty_display_type = 'ARROWS'
ob_camera.color = (0.0, 0.0, 0.0, 0.0)
ob_camera.display_type = 'WIRE'
ob_camera.lineart.crease_threshold = 0.0

# ---- collection membership
col_collection_1.objects.link(ob_cylinder_007)
col_collection_1.objects.link(ob_cylinder_006)
col_collection_1.objects.link(ob_cylinder_005)
col_collection_1.objects.link(ob_cylinder_004)
col_collection_1.objects.link(ob_cylinder_003)
col_collection_1.objects.link(ob_cylinder_002)
col_collection_1.objects.link(ob_cylinder_001)
col_collection_1.objects.link(ob_cylinder)
col_collection_1.objects.link(ob_cube)
col_collection_1.objects.link(ob_lamp)
col_collection_1.objects.link(ob_camera)

# ---- scene / render settings (as saved in the file)
scene.camera = ob_camera
scene.frame_start = 1; scene.frame_end = 250; scene.frame_set(1)
scene.render.engine = 'BLENDER_EEVEE_NEXT'
scene.render.resolution_percentage = 50
scene.render.dither_intensity = 0.0
scene.cycles.use_denoising = False
scene.cycles.samples = 128
scene.cycles.sampling_pattern = 'TABULATED_SOBOL'
scene.cycles.use_adaptive_sampling = False
scene.cycles.use_light_tree = False
scene.cycles.blur_glossy = 0.0
scene.cycles.sample_clamp_indirect = 0.0
scene.view_settings.view_transform = 'Standard'
bpy.context.view_layer.update()
